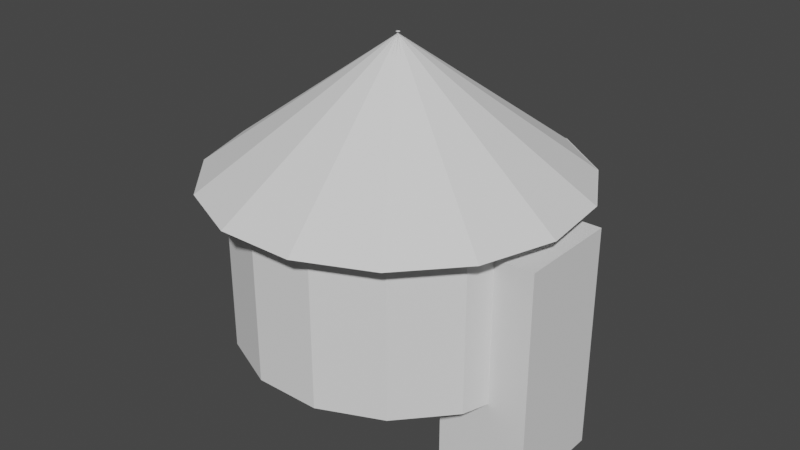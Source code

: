 # Source: kabeer_gupta_exp6_1_.blend  (saved by Blender 2.83.19; exported with 4.5.12 LTS)
import bpy
from mathutils import Matrix  # noqa: F401  (used for matrix-valued properties, if any)

bpy.ops.wm.read_factory_settings(use_empty=True)
scene = bpy.context.scene
scene.name = 'Scene'

# ---- collections
col_collection = bpy.data.collections.new('Collection'); scene.collection.children.link(col_collection)

# ---- world
world_world = bpy.data.worlds.new('World'); scene.world = world_world
world_world.use_nodes = True; world_world.node_tree.nodes.clear()
_N = world_world.node_tree.nodes; _L = world_world.node_tree.links
n0 = _N.new('ShaderNodeOutputWorld'); n0.name = 'World Output'; n0.location = (300, 300)
n1 = _N.new('ShaderNodeBackground'); n1.name = 'Background'; n1.location = (10, 300)
n1.inputs[0].default_value = (0.05088, 0.05088, 0.05088, 1.0)
_L.new(n1.outputs[0], n0.inputs[0])
n0.is_active_output = True
world_world.color = (0.05088, 0.05088, 0.05088)
world_world.use_sun_shadow = False
world_world.sun_shadow_jitter_overblur = 0.0

# ---- meshes
me_cylinder = bpy.data.meshes.new('Cylinder')
me_cylinder.from_pydata([(0.0, 2.0, -1.0), (0.0, 2.0, 1.0), (0.8135, 1.827, -1.0), (0.8135, 1.827, 1.0), (1.486, 1.338, -1.0), (1.486, 1.338, 1.0), (1.902, 0.618, -1.0), (1.902, 0.618, 1.0), (1.989, -0.2091, -1.0), (1.989, -0.2091, 1.0), (1.732, -1.0, -1.0), (1.732, -1.0, 1.0), (1.176, -1.618, -1.0), (1.176, -1.618, 1.0), (0.4158, -1.956, -1.0), (0.4158, -1.956, 1.0), (-0.4158, -1.956, -1.0), (-0.4158, -1.956, 1.0), (-1.176, -1.618, -1.0), (-1.176, -1.618, 1.0), (-1.732, -1.0, -1.0), (-1.732, -1.0, 1.0), (-1.989, -0.2091, -1.0), (-1.989, -0.2091, 1.0), (-1.902, 0.618, -1.0), (-1.902, 0.618, 1.0), (-1.486, 1.338, -1.0), (-1.486, 1.338, 1.0), (-0.8135, 1.827, -1.0), (-0.8135, 1.827, 1.0), (0.0, 2.0, 0.0), (0.8135, 1.827, 0.0), (1.486, 1.338, 0.0), (1.902, 0.618, 0.0), (1.989, -0.2091, 0.0), (1.732, -1.0, 0.0), (1.176, -1.618, 0.0), (0.4158, -1.956, 0.0), (-0.4158, -1.956, 0.0), (-1.176, -1.618, 0.0), (-1.732, -1.0, 0.0), (-1.989, -0.2091, 0.0), (-1.902, 0.618, 0.0), (-1.486, 1.338, 0.0), (-0.8135, 1.827, 0.0), (0.0, 2.0, 0.5), (0.8135, 1.827, 0.5), (1.486, 1.338, 0.5), (1.902, 0.618, 0.5), (1.989, -0.2091, 0.5), (1.732, -1.0, 0.5), (1.176, -1.618, 0.5), (0.4158, -1.956, 0.5), (-0.4158, -1.956, 0.5), (-1.176, -1.618, 0.5), (-1.732, -1.0, 0.5), (-1.989, -0.2091, 0.5), (-1.902, 0.618, 0.5), (-1.486, 1.338, 0.5), (-0.8135, 1.827, 0.5), (1.861, -0.6045, -1.0), (1.861, -0.6045, 1.0), (1.861, -0.6045, 0.0), (1.861, -0.6045, 0.5), (0.0, 2.0, 0.75), (0.8135, 1.827, 0.75), (1.486, 1.338, 0.75), (1.902, 0.618, 0.75), (1.989, -0.2091, 0.75), (1.732, -1.0, 0.75), (1.176, -1.618, 0.75), (0.4158, -1.956, 0.75), (-0.4158, -1.956, 0.75), (-1.176, -1.618, 0.75), (-1.732, -1.0, 0.75), (-1.989, -0.2091, 0.75), (-1.902, 0.618, 0.75), (-1.486, 1.338, 0.75), (-0.8135, 1.827, 0.75), (1.861, -0.6045, 0.75), (0.8135, 1.827, 0.25), (1.486, 1.338, 0.25), (1.902, 0.618, 0.25), (1.989, -0.2091, 0.25), (1.732, -1.0, 0.25), (1.176, -1.618, 0.25), (0.4158, -1.956, 0.25), (-0.4158, -1.956, 0.25), (-1.176, -1.618, 0.25), (-1.732, -1.0, 0.25), (-1.989, -0.2091, 0.25), (-1.902, 0.618, 0.25), (-1.486, 1.338, 0.25), (-0.8135, 1.827, 0.25), (0.0, 2.0, 0.25), (1.861, -0.6045, 0.25), (0.8135, 1.827, -0.5), (1.486, 1.338, -0.5), (1.902, 0.618, -0.5), (1.989, -0.2091, -0.5), (1.732, -1.0, -0.5), (1.176, -1.618, -0.5), (0.4158, -1.956, -0.5), (-0.4158, -1.956, -0.5), (-1.176, -1.618, -0.5), (-1.732, -1.0, -0.5), (-1.989, -0.2091, -0.5), (-1.902, 0.618, -0.5), (-1.486, 1.338, -0.5), (-0.8135, 1.827, -0.5), (0.0, 2.0, -0.5), (1.861, -0.6045, -0.5), (0.8135, 1.827, -0.75), (1.486, 1.338, -0.75), (1.902, 0.618, -0.75), (1.989, -0.2091, -0.75), (1.732, -1.0, -0.75), (1.176, -1.618, -0.75), (0.4158, -1.956, -0.75), (-0.4158, -1.956, -0.75), (-1.176, -1.618, -0.75), (-1.732, -1.0, -0.75), (-1.989, -0.2091, -0.75), (-1.902, 0.618, -0.75), (-1.486, 1.338, -0.75), (-0.8135, 1.827, -0.75), (1.861, -0.6045, -0.75), (0.0, 2.0, -0.75), (0.0, 2.0, -0.25), (0.8135, 1.827, -0.25), (1.486, 1.338, -0.25), (1.902, 0.618, -0.25), (1.989, -0.2091, -0.25), (1.732, -1.0, -0.25), (1.176, -1.618, -0.25), (0.4158, -1.956, -0.25), (-0.4158, -1.956, -0.25), (-1.176, -1.618, -0.25), (-1.732, -1.0, -0.25), (-1.989, -0.2091, -0.25), (-1.902, 0.618, -0.25), (-1.486, 1.338, -0.25), (-0.8135, 1.827, -0.25), (1.861, -0.6045, -0.25), (1.925, -0.4068, -1.0), (1.925, -0.4068, 1.0), (1.925, -0.4068, 0.0), (1.925, -0.4068, 0.5), (1.925, -0.4068, 0.75), (1.925, -0.4068, 0.25), (1.925, -0.4068, -0.5), (1.925, -0.4068, -0.75), (1.925, -0.4068, -0.25)], [], [(64, 1, 3, 65), (65, 3, 5, 66), (66, 5, 7, 67), (67, 7, 9, 68), (79, 61, 11, 69), (69, 11, 13, 70), (70, 13, 15, 71), (71, 15, 17, 72), (72, 17, 19, 73), (73, 19, 21, 74), (74, 21, 23, 75), (75, 23, 25, 76), (76, 25, 27, 77), (77, 27, 29, 78), (78, 29, 1, 64), (142, 44, 30, 128), (141, 43, 44, 142), (140, 42, 43, 141), (139, 41, 42, 140), (138, 40, 41, 139), (137, 39, 40, 138), (136, 38, 39, 137), (135, 37, 38, 136), (134, 36, 37, 135), (133, 35, 36, 134), (143, 62, 35, 133), (131, 33, 34, 132), (130, 32, 33, 131), (129, 31, 32, 130), (128, 30, 31, 129), (93, 59, 45, 94), (92, 58, 59, 93), (91, 57, 58, 92), (90, 56, 57, 91), (89, 55, 56, 90), (88, 54, 55, 89), (87, 53, 54, 88), (86, 52, 53, 87), (85, 51, 52, 86), (84, 50, 51, 85), (95, 63, 50, 84), (82, 48, 49, 83), (81, 47, 48, 82), (80, 46, 47, 81), (94, 45, 46, 80), (149, 147, 63, 95), (152, 146, 62, 143), (148, 145, 61, 79), (147, 148, 79, 63), (59, 78, 64, 45), (58, 77, 78, 59), (57, 76, 77, 58), (56, 75, 76, 57), (55, 74, 75, 56), (54, 73, 74, 55), (53, 72, 73, 54), (52, 71, 72, 53), (51, 70, 71, 52), (50, 69, 70, 51), (63, 79, 69, 50), (48, 67, 68, 49), (47, 66, 67, 48), (46, 65, 66, 47), (45, 64, 65, 46), (146, 149, 95, 62), (30, 94, 80, 31), (31, 80, 81, 32), (32, 81, 82, 33), (33, 82, 83, 34), (62, 95, 84, 35), (35, 84, 85, 36), (36, 85, 86, 37), (37, 86, 87, 38), (38, 87, 88, 39), (39, 88, 89, 40), (40, 89, 90, 41), (41, 90, 91, 42), (42, 91, 92, 43), (43, 92, 93, 44), (44, 93, 94, 30), (151, 150, 111, 126), (127, 110, 96, 112), (112, 96, 97, 113), (113, 97, 98, 114), (114, 98, 99, 115), (126, 111, 100, 116), (116, 100, 101, 117), (117, 101, 102, 118), (118, 102, 103, 119), (119, 103, 104, 120), (120, 104, 105, 121), (121, 105, 106, 122), (122, 106, 107, 123), (123, 107, 108, 124), (124, 108, 109, 125), (125, 109, 110, 127), (28, 125, 127, 0), (26, 124, 125, 28), (24, 123, 124, 26), (22, 122, 123, 24), (20, 121, 122, 22), (18, 120, 121, 20), (16, 119, 120, 18), (14, 118, 119, 16), (12, 117, 118, 14), (10, 116, 117, 12), (60, 126, 116, 10), (6, 114, 115, 8), (4, 113, 114, 6), (2, 112, 113, 4), (0, 127, 112, 2), (144, 151, 126, 60), (150, 152, 143, 111), (110, 128, 129, 96), (96, 129, 130, 97), (97, 130, 131, 98), (98, 131, 132, 99), (111, 143, 133, 100), (100, 133, 134, 101), (101, 134, 135, 102), (102, 135, 136, 103), (103, 136, 137, 104), (104, 137, 138, 105), (105, 138, 139, 106), (106, 139, 140, 107), (107, 140, 141, 108), (108, 141, 142, 109), (109, 142, 128, 110), (99, 132, 152, 150), (8, 115, 151, 144), (115, 99, 150, 151), (34, 83, 149, 146), (49, 68, 148, 147), (68, 9, 145, 148), (132, 34, 146, 152), (83, 49, 147, 149)])
_uv = me_cylinder.uv_layers.new(name='UVMap')
_uv.uv.foreach_set('vector', [1.0, 0.875, 1.0, 1.0, 0.9333, 1.0, 0.9333, 0.875, 0.9333, 0.875, 0.9333, 1.0, 0.8667, 1.0, 0.8667, 0.875, 0.8667, 0.875, 0.8667, 1.0, 0.8, 1.0, 0.8, 0.875, 0.8, 0.875, 0.8, 1.0, 0.7333, 1.0, 0.7333, 0.875, 0.7, 0.875, 0.7, 1.0, 0.6667, 1.0, 0.6667, 0.875, 0.6667, 0.875, 0.6667, 1.0, 0.6, 1.0, 0.6, 0.875, 0.6, 0.875, 0.6, 1.0, 0.5333, 1.0, 0.5333, 0.875, 0.5333, 0.875, 0.5333, 1.0, 0.4667, 1.0, 0.4667, 0.875, 0.4667, 0.875, 0.4667, 1.0, 0.4, 1.0, 0.4, 0.875, 0.4, 0.875, 0.4, 1.0, 0.3333, 1.0, 0.3333, 0.875, 0.3333, 0.875, 0.3333, 1.0, 0.2667, 1.0, 0.2667, 0.875, 0.2667, 0.875, 0.2667, 1.0, 0.2, 1.0, 0.2, 0.875, 0.2, 0.875, 0.2, 1.0, 0.1333, 1.0, 0.1333, 0.875, 0.1333, 0.875, 0.1333, 1.0, 0.06667, 1.0, 0.06667, 0.875, 0.06667, 0.875, 0.06667, 1.0, 4.47e-08, 1.0, 4.47e-08, 0.875, 0.06667, 0.375, 0.06667, 0.5, 4.47e-08, 0.5, 4.47e-08, 0.375, 0.1333, 0.375, 0.1333, 0.5, 0.06667, 0.5, 0.06667, 0.375, 0.2, 0.375, 0.2, 0.5, 0.1333, 0.5, 0.1333, 0.375, 0.2667, 0.375, 0.2667, 0.5, 0.2, 0.5, 0.2, 0.375, 0.3333, 0.375, 0.3333, 0.5, 0.2667, 0.5, 0.2667, 0.375, 0.4, 0.375, 0.4, 0.5, 0.3333, 0.5, 0.3333, 0.375, 0.4667, 0.375, 0.4667, 0.5, 0.4, 0.5, 0.4, 0.375, 0.5333, 0.375, 0.5333, 0.5, 0.4667, 0.5, 0.4667, 0.375, 0.6, 0.375, 0.6, 0.5, 0.5333, 0.5, 0.5333, 0.375, 0.6667, 0.375, 0.6667, 0.5, 0.6, 0.5, 0.6, 0.375, 0.7, 0.375, 0.7, 0.5, 0.6667, 0.5, 0.6667, 0.375, 0.8, 0.375, 0.8, 0.5, 0.7333, 0.5, 0.7333, 0.375, 0.8667, 0.375, 0.8667, 0.5, 0.8, 0.5, 0.8, 0.375, 0.9333, 0.375, 0.9333, 0.5, 0.8667, 0.5, 0.8667, 0.375, 1.0, 0.375, 1.0, 0.5, 0.9333, 0.5, 0.9333, 0.375, 0.06667, 0.625, 0.06667, 0.75, 4.47e-08, 0.75, 4.47e-08, 0.625, 0.1333, 0.625, 0.1333, 0.75, 0.06667, 0.75, 0.06667, 0.625, 0.2, 0.625, 0.2, 0.75, 0.1333, 0.75, 0.1333, 0.625, 0.2667, 0.625, 0.2667, 0.75, 0.2, 0.75, 0.2, 0.625, 0.3333, 0.625, 0.3333, 0.75, 0.2667, 0.75, 0.2667, 0.625, 0.4, 0.625, 0.4, 0.75, 0.3333, 0.75, 0.3333, 0.625, 0.4667, 0.625, 0.4667, 0.75, 0.4, 0.75, 0.4, 0.625, 0.5333, 0.625, 0.5333, 0.75, 0.4667, 0.75, 0.4667, 0.625, 0.6, 0.625, 0.6, 0.75, 0.5333, 0.75, 0.5333, 0.625, 0.6667, 0.625, 0.6667, 0.75, 0.6, 0.75, 0.6, 0.625, 0.7, 0.625, 0.7, 0.75, 0.6667, 0.75, 0.6667, 0.625, 0.8, 0.625, 0.8, 0.75, 0.7333, 0.75, 0.7333, 0.625, 0.8667, 0.625, 0.8667, 0.75, 0.8, 0.75, 0.8, 0.625, 0.9333, 0.625, 0.9333, 0.75, 0.8667, 0.75, 0.8667, 0.625, 1.0, 0.625, 1.0, 0.75, 0.9333, 0.75, 0.9333, 0.625, 0.7167, 0.625, 0.7167, 0.75, 0.7, 0.75, 0.7, 0.625, 0.7167, 0.375, 0.7167, 0.5, 0.7, 0.5, 0.7, 0.375, 0.7167, 0.875, 0.7167, 1.0, 0.7, 1.0, 0.7, 0.875, 0.7167, 0.75, 0.7167, 0.875, 0.7, 0.875, 0.7, 0.75, 0.06667, 0.75, 0.06667, 0.875, 4.47e-08, 0.875, 4.47e-08, 0.75, 0.1333, 0.75, 0.1333, 0.875, 0.06667, 0.875, 0.06667, 0.75, 0.2, 0.75, 0.2, 0.875, 0.1333, 0.875, 0.1333, 0.75, 0.2667, 0.75, 0.2667, 0.875, 0.2, 0.875, 0.2, 0.75, 0.3333, 0.75, 0.3333, 0.875, 0.2667, 0.875, 0.2667, 0.75, 0.4, 0.75, 0.4, 0.875, 0.3333, 0.875, 0.3333, 0.75, 0.4667, 0.75, 0.4667, 0.875, 0.4, 0.875, 0.4, 0.75, 0.5333, 0.75, 0.5333, 0.875, 0.4667, 0.875, 0.4667, 0.75, 0.6, 0.75, 0.6, 0.875, 0.5333, 0.875, 0.5333, 0.75, 0.6667, 0.75, 0.6667, 0.875, 0.6, 0.875, 0.6, 0.75, 0.7, 0.75, 0.7, 0.875, 0.6667, 0.875, 0.6667, 0.75, 0.8, 0.75, 0.8, 0.875, 0.7333, 0.875, 0.7333, 0.75, 0.8667, 0.75, 0.8667, 0.875, 0.8, 0.875, 0.8, 0.75, 0.9333, 0.75, 0.9333, 0.875, 0.8667, 0.875, 0.8667, 0.75, 1.0, 0.75, 1.0, 0.875, 0.9333, 0.875, 0.9333, 0.75, 0.7167, 0.5, 0.7167, 0.625, 0.7, 0.625, 0.7, 0.5, 1.0, 0.5, 1.0, 0.625, 0.9333, 0.625, 0.9333, 0.5, 0.9333, 0.5, 0.9333, 0.625, 0.8667, 0.625, 0.8667, 0.5, 0.8667, 0.5, 0.8667, 0.625, 0.8, 0.625, 0.8, 0.5, 0.8, 0.5, 0.8, 0.625, 0.7333, 0.625, 0.7333, 0.5, 0.7, 0.5, 0.7, 0.625, 0.6667, 0.625, 0.6667, 0.5, 0.6667, 0.5, 0.6667, 0.625, 0.6, 0.625, 0.6, 0.5, 0.6, 0.5, 0.6, 0.625, 0.5333, 0.625, 0.5333, 0.5, 0.5333, 0.5, 0.5333, 0.625, 0.4667, 0.625, 0.4667, 0.5, 0.4667, 0.5, 0.4667, 0.625, 0.4, 0.625, 0.4, 0.5, 0.4, 0.5, 0.4, 0.625, 0.3333, 0.625, 0.3333, 0.5, 0.3333, 0.5, 0.3333, 0.625, 0.2667, 0.625, 0.2667, 0.5, 0.2667, 0.5, 0.2667, 0.625, 0.2, 0.625, 0.2, 0.5, 0.2, 0.5, 0.2, 0.625, 0.1333, 0.625, 0.1333, 0.5, 0.1333, 0.5, 0.1333, 0.625, 0.06667, 0.625, 0.06667, 0.5, 0.06667, 0.5, 0.06667, 0.625, 4.47e-08, 0.625, 4.47e-08, 0.5, 0.7167, 0.125, 0.7167, 0.25, 0.7, 0.25, 0.7, 0.125, 1.0, 0.125, 1.0, 0.25, 0.9333, 0.25, 0.9333, 0.125, 0.9333, 0.125, 0.9333, 0.25, 0.8667, 0.25, 0.8667, 0.125, 0.8667, 0.125, 0.8667, 0.25, 0.8, 0.25, 0.8, 0.125, 0.8, 0.125, 0.8, 0.25, 0.7333, 0.25, 0.7333, 0.125, 0.7, 0.125, 0.7, 0.25, 0.6667, 0.25, 0.6667, 0.125, 0.6667, 0.125, 0.6667, 0.25, 0.6, 0.25, 0.6, 0.125, 0.6, 0.125, 0.6, 0.25, 0.5333, 0.25, 0.5333, 0.125, 0.5333, 0.125, 0.5333, 0.25, 0.4667, 0.25, 0.4667, 0.125, 0.4667, 0.125, 0.4667, 0.25, 0.4, 0.25, 0.4, 0.125, 0.4, 0.125, 0.4, 0.25, 0.3333, 0.25, 0.3333, 0.125, 0.3333, 0.125, 0.3333, 0.25, 0.2667, 0.25, 0.2667, 0.125, 0.2667, 0.125, 0.2667, 0.25, 0.2, 0.25, 0.2, 0.125, 0.2, 0.125, 0.2, 0.25, 0.1333, 0.25, 0.1333, 0.125, 0.1333, 0.125, 0.1333, 0.25, 0.06667, 0.25, 0.06667, 0.125, 0.06667, 0.125, 0.06667, 0.25, 4.47e-08, 0.25, 4.47e-08, 0.125, 0.06667, 0.0, 0.06667, 0.125, 4.47e-08, 0.125, 4.47e-08, 0.0, 0.1333, 0.0, 0.1333, 0.125, 0.06667, 0.125, 0.06667, 0.0, 0.2, 0.0, 0.2, 0.125, 0.1333, 0.125, 0.1333, 0.0, 0.2667, 0.0, 0.2667, 0.125, 0.2, 0.125, 0.2, 0.0, 0.3333, 0.0, 0.3333, 0.125, 0.2667, 0.125, 0.2667, 0.0, 0.4, 0.0, 0.4, 0.125, 0.3333, 0.125, 0.3333, 0.0, 0.4667, 0.0, 0.4667, 0.125, 0.4, 0.125, 0.4, 0.0, 0.5333, 0.0, 0.5333, 0.125, 0.4667, 0.125, 0.4667, 0.0, 0.6, 0.0, 0.6, 0.125, 0.5333, 0.125, 0.5333, 0.0, 0.6667, 0.0, 0.6667, 0.125, 0.6, 0.125, 0.6, 0.0, 0.7, 0.0, 0.7, 0.125, 0.6667, 0.125, 0.6667, 0.0, 0.8, 0.0, 0.8, 0.125, 0.7333, 0.125, 0.7333, 0.0, 0.8667, 0.0, 0.8667, 0.125, 0.8, 0.125, 0.8, 0.0, 0.9333, 0.0, 0.9333, 0.125, 0.8667, 0.125, 0.8667, 0.0, 1.0, 0.0, 1.0, 0.125, 0.9333, 0.125, 0.9333, 0.0, 0.7167, 0.0, 0.7167, 0.125, 0.7, 0.125, 0.7, 0.0, 0.7167, 0.25, 0.7167, 0.375, 0.7, 0.375, 0.7, 0.25, 1.0, 0.25, 1.0, 0.375, 0.9333, 0.375, 0.9333, 0.25, 0.9333, 0.25, 0.9333, 0.375, 0.8667, 0.375, 0.8667, 0.25, 0.8667, 0.25, 0.8667, 0.375, 0.8, 0.375, 0.8, 0.25, 0.8, 0.25, 0.8, 0.375, 0.7333, 0.375, 0.7333, 0.25, 0.7, 0.25, 0.7, 0.375, 0.6667, 0.375, 0.6667, 0.25, 0.6667, 0.25, 0.6667, 0.375, 0.6, 0.375, 0.6, 0.25, 0.6, 0.25, 0.6, 0.375, 0.5333, 0.375, 0.5333, 0.25, 0.5333, 0.25, 0.5333, 0.375, 0.4667, 0.375, 0.4667, 0.25, 0.4667, 0.25, 0.4667, 0.375, 0.4, 0.375, 0.4, 0.25, 0.4, 0.25, 0.4, 0.375, 0.3333, 0.375, 0.3333, 0.25, 0.3333, 0.25, 0.3333, 0.375, 0.2667, 0.375, 0.2667, 0.25, 0.2667, 0.25, 0.2667, 0.375, 0.2, 0.375, 0.2, 0.25, 0.2, 0.25, 0.2, 0.375, 0.1333, 0.375, 0.1333, 0.25, 0.1333, 0.25, 0.1333, 0.375, 0.06667, 0.375, 0.06667, 0.25, 0.06667, 0.25, 0.06667, 0.375, 4.47e-08, 0.375, 4.47e-08, 0.25, 0.7333, 0.25, 0.7333, 0.375, 0.7167, 0.375, 0.7167, 0.25, 0.7333, 0.0, 0.7333, 0.125, 0.7167, 0.125, 0.7167, 0.0, 0.7333, 0.125, 0.7333, 0.25, 0.7167, 0.25, 0.7167, 0.125, 0.7333, 0.5, 0.7333, 0.625, 0.7167, 0.625, 0.7167, 0.5, 0.7333, 0.75, 0.7333, 0.875, 0.7167, 0.875, 0.7167, 0.75, 0.7333, 0.875, 0.7333, 1.0, 0.7167, 1.0, 0.7167, 0.875, 0.7333, 0.375, 0.7333, 0.5, 0.7167, 0.5, 0.7167, 0.375, 0.7333, 0.625, 0.7333, 0.75, 0.7167, 0.75, 0.7167, 0.625])
me_cylinder.use_remesh_fix_poles = True
me_cylinder.use_remesh_preserve_attributes = False
me_cylinder.use_mirror_vertex_groups = False
me_cylinder.update()
me_cube_001 = bpy.data.meshes.new('Cube.001')
me_cube_001.from_pydata([(-1.0, -1.0, -1.0), (-1.0, -1.0, 1.0), (-1.0, 1.0, -1.0), (-1.0, 1.0, 1.0), (1.0, -1.0, -1.0), (1.0, -1.0, 1.0), (1.0, 1.0, -1.0), (1.0, 1.0, 1.0)], [], [(0, 1, 3, 2), (2, 3, 7, 6), (6, 7, 5, 4), (4, 5, 1, 0), (2, 6, 4, 0), (7, 3, 1, 5)])
_uv = me_cube_001.uv_layers.new(name='UVMap')
_uv.uv.foreach_set('vector', [0.375, 0.0, 0.625, 0.0, 0.625, 0.25, 0.375, 0.25, 0.375, 0.25, 0.625, 0.25, 0.625, 0.5, 0.375, 0.5, 0.375, 0.5, 0.625, 0.5, 0.625, 0.75, 0.375, 0.75, 0.375, 0.75, 0.625, 0.75, 0.625, 1.0, 0.375, 1.0, 0.125, 0.5, 0.375, 0.5, 0.375, 0.75, 0.125, 0.75, 0.625, 0.5, 0.875, 0.5, 0.875, 0.75, 0.625, 0.75])
me_cube_001.use_remesh_fix_poles = True
me_cube_001.use_remesh_preserve_attributes = False
me_cube_001.use_mirror_vertex_groups = False
me_cube_001.update()
me_circle = bpy.data.meshes.new('Circle')
me_circle.from_pydata([(0.0, 1.0, 0.0), (-0.4067, 0.9135, 0.0), (-0.7431, 0.6691, 0.0), (-0.9511, 0.309, 0.0), (-0.9945, -0.1045, 0.0), (-0.866, -0.5, 0.0), (-0.5878, -0.809, 0.0), (-0.2079, -0.9781, 0.0), (0.2079, -0.9781, 0.0), (0.5878, -0.809, 0.0), (0.866, -0.5, 0.0), (0.9945, -0.1045, 0.0), (0.9511, 0.309, 0.0), (0.7431, 0.6691, 0.0), (0.4067, 0.9135, 0.0), (0.0, 0.9957, 0.0), (-0.4067, 0.9092, 0.0), (-0.7431, 0.6648, 0.0), (-0.9511, 0.3047, 0.0), (-0.9945, -0.1089, 0.0), (-0.866, -0.5043, 0.0), (-0.5878, -0.8134, 0.0), (-0.2079, -0.9825, 0.0), (0.2079, -0.9825, 0.0), (0.5878, -0.8134, 0.0), (0.866, -0.5043, 0.0), (0.9945, -0.1089, 0.0), (0.9511, 0.3047, 0.0), (0.7431, 0.6648, 0.0), (0.4067, 0.9092, 0.0), (0.004281, -0.01498, 0.7278), (0.008607, -0.01407, 0.7278), (0.01218, -0.01147, 0.7278), (0.0144, -0.007636, 0.7278), (0.01486, -0.003238, 0.7278), (0.01349, 0.0009677, 0.7278), (0.01053, 0.004254, 0.7278), (0.006493, 0.006053, 0.7278), (0.00207, 0.006053, 0.7278), (-0.00197, 0.004254, 0.7278), (-0.004929, 0.0009676, 0.7278), (-0.006295, -0.003238, 0.7278), (-0.005833, -0.007636, 0.7278), (-0.003622, -0.01147, 0.7278), (-4.42e-05, -0.01407, 0.7278), (0.3698, 0.3267, 0.3639), (0.2033, 0.4476, 0.3639), (-0.2886, -0.4046, 0.3639), (-0.1007, -0.4882, 0.3639), (0.002141, 0.4903, 0.3639), (0.105, -0.4882, 0.3639), (-0.1991, 0.4476, 0.3639), (0.2929, -0.4046, 0.3639), (-0.3655, 0.3267, 0.3639), (0.4305, -0.2517, 0.3639), (-0.4683, 0.1485, 0.3639), (0.4941, -0.05606, 0.3639), (-0.4898, -0.05606, 0.3639), (0.4726, 0.1485, 0.3639), (-0.4263, -0.2517, 0.3639), (0.1831, 0.1576, 0.5459), (-0.139, -0.2002, 0.5459), (0.1017, 0.2168, 0.5459), (-0.04711, -0.2411, 0.5459), (0.003211, 0.2377, 0.5459), (0.05353, -0.2411, 0.5459), (-0.09523, 0.2167, 0.5459), (0.1455, -0.2002, 0.5459), (-0.1766, 0.1576, 0.5459), (0.2128, -0.1254, 0.5459), (-0.227, 0.07044, 0.5459), (0.2439, -0.02965, 0.5459), (-0.2375, -0.02965, 0.5459), (0.2334, 0.07044, 0.5459), (-0.2064, -0.1254, 0.5459), (0.305, 0.6784, 0.182), (-0.1543, -0.7354, 0.182), (0.00107, 0.743, 0.182), (0.1565, -0.7354, 0.182), (-0.3029, 0.6784, 0.182), (0.4403, -0.609, 0.182), (-0.5543, 0.4957, 0.182), (0.6483, -0.378, 0.182), (-0.7097, 0.2266, 0.182), (0.7443, -0.08247, 0.182), (-0.7422, -0.08247, 0.182), (0.7118, 0.2266, 0.182), (-0.6461, -0.378, 0.182), (0.5565, 0.4957, 0.182), (-0.4382, -0.609, 0.182), (0.3559, 0.7938, 0.09098), (-0.1811, -0.8589, 0.09098), (0.0005352, 0.8693, 0.09098), (0.1822, -0.8589, 0.09098), (-0.3548, 0.7938, 0.09098), (0.5141, -0.7112, 0.09098), (-0.6487, 0.5803, 0.09098), (0.7572, -0.4412, 0.09098), (-0.8304, 0.2656, 0.09098), (0.8694, -0.09567, 0.09098), (-0.8683, -0.09567, 0.09098), (0.8314, 0.2656, 0.09098), (-0.7561, -0.4412, 0.09098), (0.6498, 0.5803, 0.09098), (-0.513, -0.7112, 0.09098), (0.3813, 0.8515, 0.04549), (-0.1945, -0.9207, 0.04549), (0.0002676, 0.9325, 0.04549), (0.195, -0.9207, 0.04549), (-0.3808, 0.8515, 0.04549), (0.5509, -0.7623, 0.04549), (-0.6959, 0.6225, 0.04549), (0.8116, -0.4728, 0.04549), (-0.8907, 0.2851, 0.04549), (0.932, -0.1023, 0.04549), (-0.9314, -0.1023, 0.04549), (0.8913, 0.2851, 0.04549), (-0.8111, -0.4728, 0.04549), (0.6965, 0.6225, 0.04549), (-0.5504, -0.7623, 0.04549), (0.4631, 0.4112, 0.2729), (-0.3634, -0.5068, 0.2729), (0.2542, 0.563, 0.2729), (-0.1275, -0.6118, 0.2729), (0.001606, 0.6167, 0.2729), (0.1307, -0.6118, 0.2729), (-0.251, 0.563, 0.2729), (0.3666, -0.5068, 0.2729), (-0.4599, 0.4112, 0.2729), (0.5394, -0.3149, 0.2729), (-0.589, 0.1876, 0.2729), (0.6192, -0.06926, 0.2729), (-0.616, -0.06926, 0.2729), (0.5922, 0.1876, 0.2729), (-0.5362, -0.3149, 0.2729), (0.4164, 0.3689, 0.3184), (-0.326, -0.4557, 0.3184), (0.2288, 0.5053, 0.3184), (-0.1141, -0.55, 0.3184), (0.001873, 0.5535, 0.3184), (0.1179, -0.55, 0.3184), (-0.225, 0.5053, 0.3184), (0.3298, -0.4557, 0.3184), (-0.4127, 0.3689, 0.3184), (0.485, -0.2833, 0.3184), (-0.5287, 0.168, 0.3184), (0.5567, -0.06266, 0.3184), (-0.5529, -0.06266, 0.3184), (0.5324, 0.168, 0.3184), (-0.4812, -0.2833, 0.3184), (0.1525, 0.3322, 0.4549), (-0.07391, -0.3647, 0.4549), (0.002676, 0.364, 0.4549), (0.07926, -0.3647, 0.4549), (-0.1471, 0.3322, 0.4549), (0.2192, -0.3024, 0.4549), (-0.2711, 0.2421, 0.4549), (0.3217, -0.1885, 0.4549), (-0.3476, 0.1095, 0.4549), (0.369, -0.04285, 0.4549), (-0.3637, -0.04285, 0.4549), (0.353, 0.1095, 0.4549), (-0.3163, -0.1885, 0.4549), (0.2764, 0.2421, 0.4549), (-0.2138, -0.3024, 0.4549), (0.1779, 0.3899, 0.4094), (-0.08731, -0.4264, 0.4094), (0.002408, 0.4272, 0.4094), (0.09213, -0.4264, 0.4094), (-0.1731, 0.3899, 0.4094), (0.256, -0.3535, 0.4094), (-0.3183, 0.2844, 0.4094), (0.3761, -0.2201, 0.4094), (-0.408, 0.129, 0.4094), (0.4316, -0.04946, 0.4094), (-0.4267, -0.04946, 0.4094), (0.4128, 0.129, 0.4094), (-0.3713, -0.2201, 0.4094), (0.3231, 0.2844, 0.4094), (-0.2512, -0.3535, 0.4094), (0.2297, 0.1999, 0.5004), (-0.1764, -0.2513, 0.5004), (0.1271, 0.2745, 0.5004), (-0.06051, -0.3029, 0.5004), (0.002943, 0.3008, 0.5004), (0.0664, -0.3029, 0.5004), (-0.1212, 0.2745, 0.5004), (0.1823, -0.2513, 0.5004), (-0.2239, 0.1999, 0.5004), (0.2672, -0.1569, 0.5004), (-0.2873, 0.08996, 0.5004), (0.3065, -0.03625, 0.5004), (-0.3006, -0.03625, 0.5004), (0.2932, 0.08996, 0.5004), (-0.2614, -0.1569, 0.5004), (0.6031, 0.538, 0.1365), (-0.4756, -0.6601, 0.1365), (0.3305, 0.7361, 0.1365), (-0.1677, -0.7971, 0.1365), (0.0008028, 0.8062, 0.1365), (0.1693, -0.7971, 0.1365), (-0.3289, 0.7361, 0.1365), (0.4772, -0.6601, 0.1365), (-0.6015, 0.538, 0.1365), (0.7027, -0.4096, 0.1365), (-0.77, 0.2461, 0.1365), (0.8069, -0.08907, 0.1365), (-0.8053, -0.08907, 0.1365), (0.7716, 0.2461, 0.1365), (-0.7011, -0.4096, 0.1365), (0.2796, 0.6207, 0.2275), (-0.1409, -0.6736, 0.2275), (0.001338, 0.6798, 0.2275), (0.1436, -0.6736, 0.2275), (-0.2769, 0.6207, 0.2275), (0.4035, -0.5579, 0.2275), (-0.5071, 0.4535, 0.2275), (0.5939, -0.3464, 0.2275), (-0.6494, 0.2071, 0.2275), (0.6818, -0.07587, 0.2275), (-0.6791, -0.07587, 0.2275), (0.652, 0.2071, 0.2275), (-0.5912, -0.3464, 0.2275), (0.5098, 0.4535, 0.2275), (-0.4008, -0.5579, 0.2275), (0.08972, 0.07306, 0.6369), (-0.06426, -0.09795, 0.6369), (0.0508, 0.1013, 0.6369), (-0.02031, -0.1175, 0.6369), (0.003746, 0.1113, 0.6369), (0.0278, -0.1175, 0.6369), (-0.04331, 0.1013, 0.6369), (0.07175, -0.09795, 0.6369), (-0.08223, 0.07306, 0.6369), (0.1039, -0.0622, 0.6369), (-0.1063, 0.0314, 0.6369), (0.1188, -0.01644, 0.6369), (-0.1113, -0.01644, 0.6369), (0.1138, 0.0314, 0.6369), (-0.09645, -0.0622, 0.6369), (0.9728, 0.1022, 0.0), (0.9728, 0.09789, 0.0), (-0.006064, -0.005437, 0.7278), (0.4834, 0.04623, 0.3639), (0.2386, 0.0204, 0.5459), (0.7281, 0.07206, 0.182), (0.8504, 0.08498, 0.09098), (0.9116, 0.09144, 0.04549), (0.6057, 0.05915, 0.2729), (0.5445, 0.05269, 0.3184), (0.361, 0.03331, 0.4549), (0.4222, 0.03977, 0.4094), (0.2998, 0.02685, 0.5004), (0.7893, 0.07852, 0.1365), (0.6669, 0.0656, 0.2275), (0.1163, 0.007479, 0.6369), (0.9303, -0.3023, 0.0), (0.9303, -0.3066, 0.0), (-0.005612, -0.001135, 0.7278), (0.4623, -0.1539, 0.3639), (0.2284, -0.0775, 0.5459), (0.6963, -0.2302, 0.182), (0.8133, -0.2684, 0.09098), (0.8718, -0.2875, 0.04549), (0.5793, -0.1921, 0.2729), (0.5208, -0.173, 0.3184), (0.3453, -0.1157, 0.4549), (0.4038, -0.1348, 0.4094), (0.2869, -0.0966, 0.5004), (0.7548, -0.2493, 0.1365), (0.6378, -0.2112, 0.2275), (0.1114, -0.03932, 0.6369), (0.7269, -0.6545, 0.0), (0.7269, -0.6589, 0.0), (-0.003449, 0.002611, 0.7278), (0.3617, -0.3281, 0.3639), (0.1791, -0.1628, 0.5459), (0.5443, -0.4935, 0.182), (0.6356, -0.5762, 0.09098), (0.6813, -0.6175, 0.04549), (0.453, -0.4108, 0.2729), (0.4074, -0.3695, 0.3184), (0.2704, -0.2454, 0.4549), (0.3161, -0.2868, 0.4094), (0.2248, -0.2041, 0.5004), (0.59, -0.5348, 0.1365), (0.4987, -0.4521, 0.2275), (0.08785, -0.08007, 0.6369), (0.8471, 0.4891, 0.0), (0.8471, 0.4847, 0.0), (-0.004727, -0.009551, 0.7278), (0.4212, 0.2376, 0.3639), (0.2082, 0.114, 0.5459), (0.6341, 0.3612, 0.182), (0.7406, 0.4229, 0.09098), (0.7939, 0.4538, 0.04549), (0.5277, 0.2994, 0.2729), (0.4744, 0.2685, 0.3184), (0.3147, 0.1758, 0.4549), (0.3679, 0.2067, 0.4094), (0.2615, 0.1449, 0.5004), (0.6874, 0.392, 0.1365), (0.5809, 0.3303, 0.2275), (0.1018, 0.05223, 0.6369), (0.5749, 0.7913, 0.0), (0.5749, 0.787, 0.0), (-0.001833, -0.01277, 0.7278), (0.2866, 0.3871, 0.3639), (0.1424, 0.1872, 0.5459), (0.4307, 0.587, 0.182), (0.5028, 0.687, 0.09098), (0.5389, 0.737, 0.04549), (0.3587, 0.4871, 0.2729), (0.3226, 0.4371, 0.3184), (0.2145, 0.2871, 0.4549), (0.2505, 0.3371, 0.4094), (0.1784, 0.2372, 0.5004), (0.4668, 0.637, 0.1365), (0.3947, 0.5371, 0.2275), (0.07026, 0.0872, 0.6369), (0.2034, 0.9568, 0.0), (0.2034, 0.9524, 0.0), (0.002119, -0.01452, 0.7278), (0.1027, 0.4689, 0.3639), (0.05243, 0.2272, 0.5459), (0.1531, 0.7107, 0.182), (0.1782, 0.8316, 0.09098), (0.1908, 0.892, 0.04549), (0.1279, 0.5898, 0.2729), (0.1153, 0.5294, 0.3184), (0.07759, 0.3481, 0.4549), (0.09017, 0.4085, 0.4094), (0.06501, 0.2876, 0.5004), (0.1656, 0.7711, 0.1365), (0.1405, 0.6503, 0.2275), (0.02727, 0.1063, 0.6369), (-0.2034, 0.9568, 0.0), (-0.2034, 0.9524, 0.0), (0.006444, -0.01452, 0.7278), (-0.09846, 0.4689, 0.3639), (-0.04601, 0.2272, 0.5459), (-0.1509, 0.7107, 0.182), (-0.1771, 0.8316, 0.09098), (-0.1903, 0.892, 0.04549), (-0.1247, 0.5898, 0.2729), (-0.1116, 0.5294, 0.3184), (-0.07224, 0.3481, 0.4549), (-0.08535, 0.4085, 0.4094), (-0.05912, 0.2876, 0.5004), (-0.164, 0.7711, 0.1365), (-0.1378, 0.6503, 0.2275), (-0.01978, 0.1063, 0.6369), (-0.5749, 0.7913, 0.0), (-0.5749, 0.787, 0.0), (0.0104, -0.01277, 0.7278), (-0.2823, 0.3871, 0.3639), (-0.1359, 0.1872, 0.5459), (-0.4286, 0.587, 0.182), (-0.5018, 0.687, 0.09098), (-0.5384, 0.737, 0.04549), (-0.3554, 0.4871, 0.2729), (-0.3189, 0.4371, 0.3184), (-0.2091, 0.2871, 0.4549), (-0.2457, 0.3371, 0.4094), (-0.1725, 0.2372, 0.5004), (-0.4652, 0.637, 0.1365), (-0.392, 0.5371, 0.2275), (-0.06277, 0.0872, 0.6369), (-0.8471, 0.4891, 0.0), (-0.8471, 0.4847, 0.0), (0.01329, -0.009551, 0.7278), (-0.4169, 0.2376, 0.3639), (-0.2018, 0.114, 0.5459), (-0.632, 0.3612, 0.182), (-0.7396, 0.4229, 0.09098), (-0.7933, 0.4538, 0.04549), (-0.5245, 0.2994, 0.2729), (-0.4707, 0.2685, 0.3184), (-0.3094, 0.1758, 0.4549), (-0.3631, 0.2067, 0.4094), (-0.2556, 0.1449, 0.5004), (-0.6858, 0.392, 0.1365), (-0.5782, 0.3303, 0.2275), (-0.09426, 0.05223, 0.6369), (-0.9728, 0.1022, 0.0), (-0.9728, 0.09789, 0.0), (0.01463, -0.005437, 0.7278), (-0.4791, 0.04623, 0.3639), (-0.2322, 0.0204, 0.5459), (-0.7259, 0.07206, 0.182), (-0.8494, 0.08498, 0.09098), (-0.9111, 0.09144, 0.04549), (-0.6025, 0.05915, 0.2729), (-0.5408, 0.05269, 0.3184), (-0.3557, 0.03331, 0.4549), (-0.4174, 0.03977, 0.4094), (-0.2939, 0.02685, 0.5004), (-0.7876, 0.07852, 0.1365), (-0.6642, 0.0656, 0.2275), (-0.1088, 0.007479, 0.6369), (-0.9303, -0.3023, 0.0), (-0.9303, -0.3066, 0.0), (0.01417, -0.001135, 0.7278), (-0.458, -0.1539, 0.3639), (-0.2219, -0.0775, 0.5459), (-0.6942, -0.2302, 0.182), (-0.8122, -0.2684, 0.09098), (-0.8712, -0.2875, 0.04549), (-0.5761, -0.1921, 0.2729), (-0.5171, -0.173, 0.3184), (-0.34, -0.1157, 0.4549), (-0.399, -0.1348, 0.4094), (-0.281, -0.0966, 0.5004), (-0.7532, -0.2493, 0.1365), (-0.6351, -0.2112, 0.2275), (-0.1039, -0.03932, 0.6369), (-0.7269, -0.6545, 0.0), (-0.7269, -0.6589, 0.0), (0.01201, 0.002611, 0.7278), (-0.3574, -0.3281, 0.3639), (-0.1727, -0.1628, 0.5459), (-0.5422, -0.4935, 0.182), (-0.6345, -0.5762, 0.09098), (-0.6807, -0.6175, 0.04549), (-0.4498, -0.4108, 0.2729), (-0.4036, -0.3695, 0.3184), (-0.2651, -0.2454, 0.4549), (-0.3113, -0.2868, 0.4094), (-0.2189, -0.2041, 0.5004), (-0.5884, -0.5348, 0.1365), (-0.496, -0.4521, 0.2275), (-0.08035, -0.08007, 0.6369), (-0.3978, -0.8936, 0.0), (-0.3978, -0.8979, 0.0), (0.008512, 0.005153, 0.7278), (-0.1947, -0.4464, 0.3639), (-0.09308, -0.2206, 0.5459), (-0.2963, -0.6722, 0.182), (-0.3471, -0.785, 0.09098), (-0.3725, -0.8415, 0.04549), (-0.2455, -0.5593, 0.2729), (-0.2201, -0.5028, 0.3184), (-0.1439, -0.3335, 0.4549), (-0.1693, -0.3899, 0.4094), (-0.1185, -0.2771, 0.5004), (-0.3217, -0.7286, 0.1365), (-0.2709, -0.6157, 0.2275), (-0.04228, -0.1077, 0.6369), (8.941e-08, -0.9781, 0.0), (8.941e-08, -0.9825, 0.0), (0.004281, 0.006053, 0.7278), (0.002141, -0.4882, 0.3639), (0.003211, -0.2411, 0.5459), (0.00107, -0.7354, 0.182), (0.0005352, -0.8589, 0.09098), (0.0002677, -0.9207, 0.04549), (0.001606, -0.6118, 0.2729), (0.001873, -0.55, 0.3184), (0.002676, -0.3647, 0.4549), (0.002408, -0.4264, 0.4094), (0.002943, -0.3029, 0.5004), (0.0008028, -0.7971, 0.1365), (0.001338, -0.6736, 0.2275), (0.003746, -0.1175, 0.6369), (0.3978, -0.8936, 0.0), (0.3978, -0.8979, 0.0), (5.032e-05, 0.005153, 0.7278), (0.1989, -0.4464, 0.3639), (0.0995, -0.2206, 0.5459), (0.2984, -0.6722, 0.182), (0.3481, -0.785, 0.09098), (0.373, -0.8415, 0.04549), (0.2487, -0.5593, 0.2729), (0.2238, -0.5028, 0.3184), (0.1492, -0.3335, 0.4549), (0.1741, -0.3899, 0.4094), (0.1244, -0.2771, 0.5004), (0.3233, -0.7286, 0.1365), (0.2735, -0.6157, 0.2275), (0.04978, -0.1077, 0.6369)], [], [(304, 13, 28, 305), (432, 6, 21, 433), (320, 14, 29, 321), (448, 7, 22, 449), (336, 0, 15, 337), (464, 8, 23, 465), (352, 1, 16, 353), (272, 9, 24, 273), (368, 2, 17, 369), (256, 10, 25, 257), (384, 3, 18, 385), (240, 11, 26, 241), (400, 4, 19, 401), (288, 12, 27, 289), (416, 5, 20, 417), (319, 225, 43, 306), (447, 226, 36, 434), (335, 227, 44, 322), (463, 228, 37, 450), (351, 229, 30, 338), (479, 230, 38, 466), (367, 231, 31, 354), (287, 232, 39, 274), (383, 233, 32, 370), (271, 234, 40, 258), (399, 235, 33, 386), (255, 236, 41, 242), (415, 237, 34, 402), (303, 238, 42, 290), (431, 239, 35, 418), (425, 149, 59, 419), (297, 148, 58, 291), (409, 147, 57, 403), (249, 146, 56, 243), (393, 145, 55, 387), (265, 144, 54, 259), (377, 143, 53, 371), (281, 142, 52, 275), (361, 141, 51, 355), (473, 140, 50, 467), (345, 139, 49, 339), (457, 138, 48, 451), (329, 137, 46, 323), (441, 136, 47, 435), (313, 135, 45, 307), (428, 194, 74, 420), (300, 193, 73, 292), (412, 192, 72, 404), (252, 191, 71, 244), (396, 190, 70, 388), (268, 189, 69, 260), (380, 188, 68, 372), (284, 187, 67, 276), (364, 186, 66, 356), (476, 185, 65, 468), (348, 184, 64, 340), (460, 183, 63, 452), (332, 182, 62, 324), (444, 181, 61, 436), (316, 180, 60, 308), (317, 195, 88, 309), (445, 196, 89, 437), (333, 197, 75, 325), (461, 198, 76, 453), (349, 199, 77, 341), (477, 200, 78, 469), (365, 201, 79, 357), (285, 202, 80, 277), (381, 203, 81, 373), (269, 204, 82, 261), (397, 205, 83, 389), (253, 206, 84, 245), (413, 207, 85, 405), (301, 208, 86, 293), (429, 209, 87, 421), (423, 117, 102, 422), (295, 116, 101, 294), (407, 115, 100, 406), (247, 114, 99, 246), (391, 113, 98, 390), (263, 112, 97, 262), (375, 111, 96, 374), (279, 110, 95, 278), (359, 109, 94, 358), (471, 108, 93, 470), (343, 107, 92, 342), (455, 106, 91, 454), (327, 105, 90, 326), (439, 119, 104, 438), (311, 118, 103, 310), (305, 28, 118, 311), (433, 21, 119, 439), (321, 29, 105, 327), (449, 22, 106, 455), (337, 15, 107, 343), (465, 23, 108, 471), (353, 16, 109, 359), (273, 24, 110, 279), (369, 17, 111, 375), (257, 25, 112, 263), (385, 18, 113, 391), (241, 26, 114, 247), (401, 19, 115, 407), (289, 27, 116, 295), (417, 20, 117, 423), (318, 223, 120, 312), (446, 224, 121, 440), (334, 210, 122, 328), (462, 211, 123, 456), (350, 212, 124, 344), (478, 213, 125, 472), (366, 214, 126, 360), (286, 215, 127, 280), (382, 216, 128, 376), (270, 217, 129, 264), (398, 218, 130, 392), (254, 219, 131, 248), (414, 220, 132, 408), (302, 221, 133, 296), (430, 222, 134, 424), (312, 120, 135, 313), (440, 121, 136, 441), (328, 122, 137, 329), (456, 123, 138, 457), (344, 124, 139, 345), (472, 125, 140, 473), (360, 126, 141, 361), (280, 127, 142, 281), (376, 128, 143, 377), (264, 129, 144, 265), (392, 130, 145, 393), (248, 131, 146, 249), (408, 132, 147, 409), (296, 133, 148, 297), (424, 134, 149, 425), (315, 178, 163, 314), (443, 179, 164, 442), (331, 165, 150, 330), (459, 166, 151, 458), (347, 167, 152, 346), (475, 168, 153, 474), (363, 169, 154, 362), (283, 170, 155, 282), (379, 171, 156, 378), (267, 172, 157, 266), (395, 173, 158, 394), (251, 174, 159, 250), (411, 175, 160, 410), (299, 176, 161, 298), (427, 177, 162, 426), (419, 59, 177, 427), (291, 58, 176, 299), (403, 57, 175, 411), (243, 56, 174, 251), (387, 55, 173, 395), (259, 54, 172, 267), (371, 53, 171, 379), (275, 52, 170, 283), (355, 51, 169, 363), (467, 50, 168, 475), (339, 49, 167, 347), (451, 48, 166, 459), (323, 46, 165, 331), (435, 47, 179, 443), (307, 45, 178, 315), (314, 163, 180, 316), (442, 164, 181, 444), (330, 150, 182, 332), (458, 151, 183, 460), (346, 152, 184, 348), (474, 153, 185, 476), (362, 154, 186, 364), (282, 155, 187, 284), (378, 156, 188, 380), (266, 157, 189, 268), (394, 158, 190, 396), (250, 159, 191, 252), (410, 160, 192, 412), (298, 161, 193, 300), (426, 162, 194, 428), (422, 102, 209, 429), (294, 101, 208, 301), (406, 100, 207, 413), (246, 99, 206, 253), (390, 98, 205, 397), (262, 97, 204, 269), (374, 96, 203, 381), (278, 95, 202, 285), (358, 94, 201, 365), (470, 93, 200, 477), (342, 92, 199, 349), (454, 91, 198, 461), (326, 90, 197, 333), (438, 104, 196, 445), (310, 103, 195, 317), (421, 87, 222, 430), (293, 86, 221, 302), (405, 85, 220, 414), (245, 84, 219, 254), (389, 83, 218, 398), (261, 82, 217, 270), (373, 81, 216, 382), (277, 80, 215, 286), (357, 79, 214, 366), (469, 78, 213, 478), (341, 77, 212, 350), (453, 76, 211, 462), (325, 75, 210, 334), (437, 89, 224, 446), (309, 88, 223, 318), (420, 74, 239, 431), (292, 73, 238, 303), (404, 72, 237, 415), (244, 71, 236, 255), (388, 70, 235, 399), (260, 69, 234, 271), (372, 68, 233, 383), (276, 67, 232, 287), (356, 66, 231, 367), (468, 65, 230, 479), (340, 64, 229, 351), (452, 63, 228, 463), (324, 62, 227, 335), (436, 61, 226, 447), (308, 60, 225, 319), (73, 244, 255, 238), (86, 245, 254, 221), (101, 246, 253, 208), (161, 250, 252, 193), (58, 243, 251, 176), (176, 251, 250, 161), (133, 248, 249, 148), (221, 254, 248, 133), (27, 241, 247, 116), (116, 247, 246, 101), (208, 253, 245, 86), (193, 252, 244, 73), (148, 249, 243, 58), (238, 255, 242, 42), (12, 240, 241, 27), (71, 260, 271, 236), (84, 261, 270, 219), (99, 262, 269, 206), (159, 266, 268, 191), (56, 259, 267, 174), (174, 267, 266, 159), (131, 264, 265, 146), (219, 270, 264, 131), (26, 257, 263, 114), (114, 263, 262, 99), (206, 269, 261, 84), (191, 268, 260, 71), (146, 265, 259, 56), (236, 271, 258, 41), (11, 256, 257, 26), (69, 276, 287, 234), (82, 277, 286, 217), (97, 278, 285, 204), (157, 282, 284, 189), (54, 275, 283, 172), (172, 283, 282, 157), (129, 280, 281, 144), (217, 286, 280, 129), (25, 273, 279, 112), (112, 279, 278, 97), (204, 285, 277, 82), (189, 284, 276, 69), (144, 281, 275, 54), (234, 287, 274, 40), (10, 272, 273, 25), (60, 292, 303, 225), (88, 293, 302, 223), (103, 294, 301, 195), (163, 298, 300, 180), (45, 291, 299, 178), (178, 299, 298, 163), (120, 296, 297, 135), (223, 302, 296, 120), (28, 289, 295, 118), (118, 295, 294, 103), (195, 301, 293, 88), (180, 300, 292, 60), (135, 297, 291, 45), (225, 303, 290, 43), (13, 288, 289, 28), (62, 308, 319, 227), (75, 309, 318, 210), (90, 310, 317, 197), (150, 314, 316, 182), (46, 307, 315, 165), (165, 315, 314, 150), (122, 312, 313, 137), (210, 318, 312, 122), (29, 305, 311, 105), (105, 311, 310, 90), (197, 317, 309, 75), (182, 316, 308, 62), (137, 313, 307, 46), (227, 319, 306, 44), (14, 304, 305, 29), (64, 324, 335, 229), (77, 325, 334, 212), (92, 326, 333, 199), (152, 330, 332, 184), (49, 323, 331, 167), (167, 331, 330, 152), (124, 328, 329, 139), (212, 334, 328, 124), (15, 321, 327, 107), (107, 327, 326, 92), (199, 333, 325, 77), (184, 332, 324, 64), (139, 329, 323, 49), (229, 335, 322, 30), (0, 320, 321, 15), (66, 340, 351, 231), (79, 341, 350, 214), (94, 342, 349, 201), (154, 346, 348, 186), (51, 339, 347, 169), (169, 347, 346, 154), (126, 344, 345, 141), (214, 350, 344, 126), (16, 337, 343, 109), (109, 343, 342, 94), (201, 349, 341, 79), (186, 348, 340, 66), (141, 345, 339, 51), (231, 351, 338, 31), (1, 336, 337, 16), (68, 356, 367, 233), (81, 357, 366, 216), (96, 358, 365, 203), (156, 362, 364, 188), (53, 355, 363, 171), (171, 363, 362, 156), (128, 360, 361, 143), (216, 366, 360, 128), (17, 353, 359, 111), (111, 359, 358, 96), (203, 365, 357, 81), (188, 364, 356, 68), (143, 361, 355, 53), (233, 367, 354, 32), (2, 352, 353, 17), (70, 372, 383, 235), (83, 373, 382, 218), (98, 374, 381, 205), (158, 378, 380, 190), (55, 371, 379, 173), (173, 379, 378, 158), (130, 376, 377, 145), (218, 382, 376, 130), (18, 369, 375, 113), (113, 375, 374, 98), (205, 381, 373, 83), (190, 380, 372, 70), (145, 377, 371, 55), (235, 383, 370, 33), (3, 368, 369, 18), (72, 388, 399, 237), (85, 389, 398, 220), (100, 390, 397, 207), (160, 394, 396, 192), (57, 387, 395, 175), (175, 395, 394, 160), (132, 392, 393, 147), (220, 398, 392, 132), (19, 385, 391, 115), (115, 391, 390, 100), (207, 397, 389, 85), (192, 396, 388, 72), (147, 393, 387, 57), (237, 399, 386, 34), (4, 384, 385, 19), (74, 404, 415, 239), (87, 405, 414, 222), (102, 406, 413, 209), (162, 410, 412, 194), (59, 403, 411, 177), (177, 411, 410, 162), (134, 408, 409, 149), (222, 414, 408, 134), (20, 401, 407, 117), (117, 407, 406, 102), (209, 413, 405, 87), (194, 412, 404, 74), (149, 409, 403, 59), (239, 415, 402, 35), (5, 400, 401, 20), (61, 420, 431, 226), (89, 421, 430, 224), (104, 422, 429, 196), (164, 426, 428, 181), (47, 419, 427, 179), (179, 427, 426, 164), (121, 424, 425, 136), (224, 430, 424, 121), (21, 417, 423, 119), (119, 423, 422, 104), (196, 429, 421, 89), (181, 428, 420, 61), (136, 425, 419, 47), (226, 431, 418, 36), (6, 416, 417, 21), (63, 436, 447, 228), (76, 437, 446, 211), (91, 438, 445, 198), (151, 442, 444, 183), (48, 435, 443, 166), (166, 443, 442, 151), (123, 440, 441, 138), (211, 446, 440, 123), (22, 433, 439, 106), (106, 439, 438, 91), (198, 445, 437, 76), (183, 444, 436, 63), (138, 441, 435, 48), (228, 447, 434, 37), (7, 432, 433, 22), (65, 452, 463, 230), (78, 453, 462, 213), (93, 454, 461, 200), (153, 458, 460, 185), (50, 451, 459, 168), (168, 459, 458, 153), (125, 456, 457, 140), (213, 462, 456, 125), (23, 449, 455, 108), (108, 455, 454, 93), (200, 461, 453, 78), (185, 460, 452, 65), (140, 457, 451, 50), (230, 463, 450, 38), (8, 448, 449, 23), (67, 468, 479, 232), (80, 469, 478, 215), (95, 470, 477, 202), (155, 474, 476, 187), (52, 467, 475, 170), (170, 475, 474, 155), (127, 472, 473, 142), (215, 478, 472, 127), (24, 465, 471, 110), (110, 471, 470, 95), (202, 477, 469, 80), (187, 476, 468, 67), (142, 473, 467, 52), (232, 479, 466, 39), (9, 464, 465, 24)])
_uv = me_circle.uv_layers.new(name='UVMap')
_uv.uv.foreach_set('vector', [0.0, 0.0, 0.0, 0.0, 0.0, 0.0, 0.0, 0.0, 0.0, 0.0, 0.0, 0.0, 0.0, 0.0, 0.0, 0.0, 0.0, 0.0, 0.0, 0.0, 0.0, 0.0, 0.0, 0.0, 0.0, 0.0, 0.0, 0.0, 0.0, 0.0, 0.0, 0.0, 0.0, 0.0, 0.0, 0.0, 0.0, 0.0, 0.0, 0.0, 0.0, 0.0, 0.0, 0.0, 0.0, 0.0, 0.0, 0.0, 0.0, 0.0, 0.0, 0.0, 0.0, 0.0, 0.0, 0.0, 0.0, 0.0, 0.0, 0.0, 0.0, 0.0, 0.0, 0.0, 0.0, 0.0, 0.0, 0.0, 0.0, 0.0, 0.0, 0.0, 0.0, 0.0, 0.0, 0.0, 0.0, 0.0, 0.0, 0.0, 0.0, 0.0, 0.0, 0.0, 0.0, 0.0, 0.0, 0.0, 0.0, 0.0, 0.0, 0.0, 0.0, 0.0, 0.0, 0.0, 0.0, 0.0, 0.0, 0.0, 0.0, 0.0, 0.0, 0.0, 0.0, 0.0, 0.0, 0.0, 0.0, 0.0, 0.0, 0.0, 0.0, 0.0, 0.0, 0.0, 0.0, 0.0, 0.0, 0.0, 0.0, 0.0, 0.0, 0.0, 0.0, 0.0, 0.0, 0.0, 0.0, 0.0, 0.0, 0.0, 0.0, 0.0, 0.0, 0.0, 0.0, 0.0, 0.0, 0.0, 0.0, 0.0, 0.0, 0.0, 0.0, 0.0, 0.0, 0.0, 0.0, 0.0, 0.0, 0.0, 0.0, 0.0, 0.0, 0.0, 0.0, 0.0, 0.0, 0.0, 0.0, 0.0, 0.0, 0.0, 0.0, 0.0, 0.0, 0.0, 0.0, 0.0, 0.0, 0.0, 0.0, 0.0, 0.0, 0.0, 0.0, 0.0, 0.0, 0.0, 0.0, 0.0, 0.0, 0.0, 0.0, 0.0, 0.0, 0.0, 0.0, 0.0, 0.0, 0.0, 0.0, 0.0, 0.0, 0.0, 0.0, 0.0, 0.0, 0.0, 0.0, 0.0, 0.0, 0.0, 0.0, 0.0, 0.0, 0.0, 0.0, 0.0, 0.0, 0.0, 0.0, 0.0, 0.0, 0.0, 0.0, 0.0, 0.0, 0.0, 0.0, 0.0, 0.0, 0.0, 0.0, 0.0, 0.0, 0.0, 0.0, 0.0, 0.0, 0.0, 0.0, 0.0, 0.0, 0.0, 0.0, 0.0, 0.0, 0.0, 0.0, 0.0, 0.0, 0.0, 0.0, 0.0, 0.0, 0.0, 0.0, 0.0, 0.0, 0.0, 0.0, 0.0, 0.0, 0.0, 0.0, 0.0, 0.0, 0.0, 0.0, 0.0, 0.0, 0.0, 0.0, 0.0, 0.0, 0.0, 0.0, 0.0, 0.0, 0.0, 0.0, 0.0, 0.0, 0.0, 0.0, 0.0, 0.0, 0.0, 0.0, 0.0, 0.0, 0.0, 0.0, 0.0, 0.0, 0.0, 0.0, 0.0, 0.0, 0.0, 0.0, 0.0, 0.0, 0.0, 0.0, 0.0, 0.0, 0.0, 0.0, 0.0, 0.0, 0.0, 0.0, 0.0, 0.0, 0.0, 0.0, 0.0, 0.0, 0.0, 0.0, 0.0, 0.0, 0.0, 0.0, 0.0, 0.0, 0.0, 0.0, 0.0, 0.0, 0.0, 0.0, 0.0, 0.0, 0.0, 0.0, 0.0, 0.0, 0.0, 0.0, 0.0, 0.0, 0.0, 0.0, 0.0, 0.0, 0.0, 0.0, 0.0, 0.0, 0.0, 0.0, 0.0, 0.0, 0.0, 0.0, 0.0, 0.0, 0.0, 0.0, 0.0, 0.0, 0.0, 0.0, 0.0, 0.0, 0.0, 0.0, 0.0, 0.0, 0.0, 0.0, 0.0, 0.0, 0.0, 0.0, 0.0, 0.0, 0.0, 0.0, 0.0, 0.0, 0.0, 0.0, 0.0, 0.0, 0.0, 0.0, 0.0, 0.0, 0.0, 0.0, 0.0, 0.0, 0.0, 0.0, 0.0, 0.0, 0.0, 0.0, 0.0, 0.0, 0.0, 0.0, 0.0, 0.0, 0.0, 0.0, 0.0, 0.0, 0.0, 0.0, 0.0, 0.0, 0.0, 0.0, 0.0, 0.0, 0.0, 0.0, 0.0, 0.0, 0.0, 0.0, 0.0, 0.0, 0.0, 0.0, 0.0, 0.0, 0.0, 0.0, 0.0, 0.0, 0.0, 0.0, 0.0, 0.0, 0.0, 0.0, 0.0, 0.0, 0.0, 0.0, 0.0, 0.0, 0.0, 0.0, 0.0, 0.0, 0.0, 0.0, 0.0, 0.0, 0.0, 0.0, 0.0, 0.0, 0.0, 0.0, 0.0, 0.0, 0.0, 0.0, 0.0, 0.0, 0.0, 0.0, 0.0, 0.0, 0.0, 0.0, 0.0, 0.0, 0.0, 0.0, 0.0, 0.0, 0.0, 0.0, 0.0, 0.0, 0.0, 0.0, 0.0, 0.0, 0.0, 0.0, 0.0, 0.0, 0.0, 0.0, 0.0, 0.0, 0.0, 0.0, 0.0, 0.0, 0.0, 0.0, 0.0, 0.0, 0.0, 0.0, 0.0, 0.0, 0.0, 0.0, 0.0, 0.0, 0.0, 0.0, 0.0, 0.0, 0.0, 0.0, 0.0, 0.0, 0.0, 0.0, 0.0, 0.0, 0.0, 0.0, 0.0, 0.0, 0.0, 0.0, 0.0, 0.0, 0.0, 0.0, 0.0, 0.0, 0.0, 0.0, 0.0, 0.0, 0.0, 0.0, 0.0, 0.0, 0.0, 0.0, 0.0, 0.0, 0.0, 0.0, 0.0, 0.0, 0.0, 0.0, 0.0, 0.0, 0.0, 0.0, 0.0, 0.0, 0.0, 0.0, 0.0, 0.0, 0.0, 0.0, 0.0, 0.0, 0.0, 0.0, 0.0, 0.0, 0.0, 0.0, 0.0, 0.0, 0.0, 0.0, 0.0, 0.0, 0.0, 0.0, 0.0, 0.0, 0.0, 0.0, 0.0, 0.0, 0.0, 0.0, 0.0, 0.0, 0.0, 0.0, 0.0, 0.0, 0.0, 0.0, 0.0, 0.0, 0.0, 0.0, 0.0, 0.0, 0.0, 0.0, 0.0, 0.0, 0.0, 0.0, 0.0, 0.0, 0.0, 0.0, 0.0, 0.0, 0.0, 0.0, 0.0, 0.0, 0.0, 0.0, 0.0, 0.0, 0.0, 0.0, 0.0, 0.0, 0.0, 0.0, 0.0, 0.0, 0.0, 0.0, 0.0, 0.0, 0.0, 0.0, 0.0, 0.0, 0.0, 0.0, 0.0, 0.0, 0.0, 0.0, 0.0, 0.0, 0.0, 0.0, 0.0, 0.0, 0.0, 0.0, 0.0, 0.0, 0.0, 0.0, 0.0, 0.0, 0.0, 0.0, 0.0, 0.0, 0.0, 0.0, 0.0, 0.0, 0.0, 0.0, 0.0, 0.0, 0.0, 0.0, 0.0, 0.0, 0.0, 0.0, 0.0, 0.0, 0.0, 0.0, 0.0, 0.0, 0.0, 0.0, 0.0, 0.0, 0.0, 0.0, 0.0, 0.0, 0.0, 0.0, 0.0, 0.0, 0.0, 0.0, 0.0, 0.0, 0.0, 0.0, 0.0, 0.0, 0.0, 0.0, 0.0, 0.0, 0.0, 0.0, 0.0, 0.0, 0.0, 0.0, 0.0, 0.0, 0.0, 0.0, 0.0, 0.0, 0.0, 0.0, 0.0, 0.0, 0.0, 0.0, 0.0, 0.0, 0.0, 0.0, 0.0, 0.0, 0.0, 0.0, 0.0, 0.0, 0.0, 0.0, 0.0, 0.0, 0.0, 0.0, 0.0, 0.0, 0.0, 0.0, 0.0, 0.0, 0.0, 0.0, 0.0, 0.0, 0.0, 0.0, 0.0, 0.0, 0.0, 0.0, 0.0, 0.0, 0.0, 0.0, 0.0, 0.0, 0.0, 0.0, 0.0, 0.0, 0.0, 0.0, 0.0, 0.0, 0.0, 0.0, 0.0, 0.0, 0.0, 0.0, 0.0, 0.0, 0.0, 0.0, 0.0, 0.0, 0.0, 0.0, 0.0, 0.0, 0.0, 0.0, 0.0, 0.0, 0.0, 0.0, 0.0, 0.0, 0.0, 0.0, 0.0, 0.0, 0.0, 0.0, 0.0, 0.0, 0.0, 0.0, 0.0, 0.0, 0.0, 0.0, 0.0, 0.0, 0.0, 0.0, 0.0, 0.0, 0.0, 0.0, 0.0, 0.0, 0.0, 0.0, 0.0, 0.0, 0.0, 0.0, 0.0, 0.0, 0.0, 0.0, 0.0, 0.0, 0.0, 0.0, 0.0, 0.0, 0.0, 0.0, 0.0, 0.0, 0.0, 0.0, 0.0, 0.0, 0.0, 0.0, 0.0, 0.0, 0.0, 0.0, 0.0, 0.0, 0.0, 0.0, 0.0, 0.0, 0.0, 0.0, 0.0, 0.0, 0.0, 0.0, 0.0, 0.0, 0.0, 0.0, 0.0, 0.0, 0.0, 0.0, 0.0, 0.0, 0.0, 0.0, 0.0, 0.0, 0.0, 0.0, 0.0, 0.0, 0.0, 0.0, 0.0, 0.0, 0.0, 0.0, 0.0, 0.0, 0.0, 0.0, 0.0, 0.0, 0.0, 0.0, 0.0, 0.0, 0.0, 0.0, 0.0, 0.0, 0.0, 0.0, 0.0, 0.0, 0.0, 0.0, 0.0, 0.0, 0.0, 0.0, 0.0, 0.0, 0.0, 0.0, 0.0, 0.0, 0.0, 0.0, 0.0, 0.0, 0.0, 0.0, 0.0, 0.0, 0.0, 0.0, 0.0, 0.0, 0.0, 0.0, 0.0, 0.0, 0.0, 0.0, 0.0, 0.0, 0.0, 0.0, 0.0, 0.0, 0.0, 0.0, 0.0, 0.0, 0.0, 0.0, 0.0, 0.0, 0.0, 0.0, 0.0, 0.0, 0.0, 0.0, 0.0, 0.0, 0.0, 0.0, 0.0, 0.0, 0.0, 0.0, 0.0, 0.0, 0.0, 0.0, 0.0, 0.0, 0.0, 0.0, 0.0, 0.0, 0.0, 0.0, 0.0, 0.0, 0.0, 0.0, 0.0, 0.0, 0.0, 0.0, 0.0, 0.0, 0.0, 0.0, 0.0, 0.0, 0.0, 0.0, 0.0, 0.0, 0.0, 0.0, 0.0, 0.0, 0.0, 0.0, 0.0, 0.0, 0.0, 0.0, 0.0, 0.0, 0.0, 0.0, 0.0, 0.0, 0.0, 0.0, 0.0, 0.0, 0.0, 0.0, 0.0, 0.0, 0.0, 0.0, 0.0, 0.0, 0.0, 0.0, 0.0, 0.0, 0.0, 0.0, 0.0, 0.0, 0.0, 0.0, 0.0, 0.0, 0.0, 0.0, 0.0, 0.0, 0.0, 0.0, 0.0, 0.0, 0.0, 0.0, 0.0, 0.0, 0.0, 0.0, 0.0, 0.0, 0.0, 0.0, 0.0, 0.0, 0.0, 0.0, 0.0, 0.0, 0.0, 0.0, 0.0, 0.0, 0.0, 0.0, 0.0, 0.0, 0.0, 0.0, 0.0, 0.0, 0.0, 0.0, 0.0, 0.0, 0.0, 0.0, 0.0, 0.0, 0.0, 0.0, 0.0, 0.0, 0.0, 0.0, 0.0, 0.0, 0.0, 0.0, 0.0, 0.0, 0.0, 0.0, 0.0, 0.0, 0.0, 0.0, 0.0, 0.0, 0.0, 0.0, 0.0, 0.0, 0.0, 0.0, 0.0, 0.0, 0.0, 0.0, 0.0, 0.0, 0.0, 0.0, 0.0, 0.0, 0.0, 0.0, 0.0, 0.0, 0.0, 0.0, 0.0, 0.0, 0.0, 0.0, 0.0, 0.0, 0.0, 0.0, 0.0, 0.0, 0.0, 0.0, 0.0, 0.0, 0.0, 0.0, 0.0, 0.0, 0.0, 0.0, 0.0, 0.0, 0.0, 0.0, 0.0, 0.0, 0.0, 0.0, 0.0, 0.0, 0.0, 0.0, 0.0, 0.0, 0.0, 0.0, 0.0, 0.0, 0.0, 0.0, 0.0, 0.0, 0.0, 0.0, 0.0, 0.0, 0.0, 0.0, 0.0, 0.0, 0.0, 0.0, 0.0, 0.0, 0.0, 0.0, 0.0, 0.0, 0.0, 0.0, 0.0, 0.0, 0.0, 0.0, 0.0, 0.0, 0.0, 0.0, 0.0, 0.0, 0.0, 0.0, 0.0, 0.0, 0.0, 0.0, 0.0, 0.0, 0.0, 0.0, 0.0, 0.0, 0.0, 0.0, 0.0, 0.0, 0.0, 0.0, 0.0, 0.0, 0.0, 0.0, 0.0, 0.0, 0.0, 0.0, 0.0, 0.0, 0.0, 0.0, 0.0, 0.0, 0.0, 0.0, 0.0, 0.0, 0.0, 0.0, 0.0, 0.0, 0.0, 0.0, 0.0, 0.0, 0.0, 0.0, 0.0, 0.0, 0.0, 0.0, 0.0, 0.0, 0.0, 0.0, 0.0, 0.0, 0.0, 0.0, 0.0, 0.0, 0.0, 0.0, 0.0, 0.0, 0.0, 0.0, 0.0, 0.0, 0.0, 0.0, 0.0, 0.0, 0.0, 0.0, 0.0, 0.0, 0.0, 0.0, 0.0, 0.0, 0.0, 0.0, 0.0, 0.0, 0.0, 0.0, 0.0, 0.0, 0.0, 0.0, 0.0, 0.0, 0.0, 0.0, 0.0, 0.0, 0.0, 0.0, 0.0, 0.0, 0.0, 0.0, 0.0, 0.0, 0.0, 0.0, 0.0, 0.0, 0.0, 0.0, 0.0, 0.0, 0.0, 0.0, 0.0, 0.0, 0.0, 0.0, 0.0, 0.0, 0.0, 0.0, 0.0, 0.0, 0.0, 0.0, 0.0, 0.0, 0.0, 0.0, 0.0, 0.0, 0.0, 0.0, 0.0, 0.0, 0.0, 0.0, 0.0, 0.0, 0.0, 0.0, 0.0, 0.0, 0.0, 0.0, 0.0, 0.0, 0.0, 0.0, 0.0, 0.0, 0.0, 0.0, 0.0, 0.0, 0.0, 0.0, 0.0, 0.0, 0.0, 0.0, 0.0, 0.0, 0.0, 0.0, 0.0, 0.0, 0.0, 0.0, 0.0, 0.0, 0.0, 0.0, 0.0, 0.0, 0.0, 0.0, 0.0, 0.0, 0.0, 0.0, 0.0, 0.0, 0.0, 0.0, 0.0, 0.0, 0.0, 0.0, 0.0, 0.0, 0.0, 0.0, 0.0, 0.0, 0.0, 0.0, 0.0, 0.0, 0.0, 0.0, 0.0, 0.0, 0.0, 0.0, 0.0, 0.0, 0.0, 0.0, 0.0, 0.0, 0.0, 0.0, 0.0, 0.0, 0.0, 0.0, 0.0, 0.0, 0.0, 0.0, 0.0, 0.0, 0.0, 0.0, 0.0, 0.0, 0.0, 0.0, 0.0, 0.0, 0.0, 0.0, 0.0, 0.0, 0.0, 0.0, 0.0, 0.0, 0.0, 0.0, 0.0, 0.0, 0.0, 0.0, 0.0, 0.0, 0.0, 0.0, 0.0, 0.0, 0.0, 0.0, 0.0, 0.0, 0.0, 0.0, 0.0, 0.0, 0.0, 0.0, 0.0, 0.0, 0.0, 0.0, 0.0, 0.0, 0.0, 0.0, 0.0, 0.0, 0.0, 0.0, 0.0, 0.0, 0.0, 0.0, 0.0, 0.0, 0.0, 0.0, 0.0, 0.0, 0.0, 0.0, 0.0, 0.0, 0.0, 0.0, 0.0, 0.0, 0.0, 0.0, 0.0, 0.0, 0.0, 0.0, 0.0, 0.0, 0.0, 0.0, 0.0, 0.0, 0.0, 0.0, 0.0, 0.0, 0.0, 0.0, 0.0, 0.0, 0.0, 0.0, 0.0, 0.0, 0.0, 0.0, 0.0, 0.0, 0.0, 0.0, 0.0, 0.0, 0.0, 0.0, 0.0, 0.0, 0.0, 0.0, 0.0, 0.0, 0.0, 0.0, 0.0, 0.0, 0.0, 0.0, 0.0, 0.0, 0.0, 0.0, 0.0, 0.0, 0.0, 0.0, 0.0, 0.0, 0.0, 0.0, 0.0, 0.0, 0.0, 0.0, 0.0, 0.0, 0.0, 0.0, 0.0, 0.0, 0.0, 0.0, 0.0, 0.0, 0.0, 0.0, 0.0, 0.0, 0.0, 0.0, 0.0, 0.0, 0.0, 0.0, 0.0, 0.0, 0.0, 0.0, 0.0, 0.0, 0.0, 0.0, 0.0, 0.0, 0.0, 0.0, 0.0, 0.0, 0.0, 0.0, 0.0, 0.0, 0.0, 0.0, 0.0, 0.0, 0.0, 0.0, 0.0, 0.0, 0.0, 0.0, 0.0, 0.0, 0.0, 0.0, 0.0, 0.0, 0.0, 0.0, 0.0, 0.0, 0.0, 0.0, 0.0, 0.0, 0.0, 0.0, 0.0, 0.0, 0.0, 0.0, 0.0, 0.0, 0.0, 0.0, 0.0, 0.0, 0.0, 0.0, 0.0, 0.0, 0.0, 0.0, 0.0, 0.0, 0.0, 0.0, 0.0, 0.0, 0.0, 0.0, 0.0, 0.0, 0.0, 0.0, 0.0, 0.0, 0.0, 0.0, 0.0, 0.0, 0.0, 0.0, 0.0, 0.0, 0.0, 0.0, 0.0, 0.0, 0.0, 0.0, 0.0, 0.0, 0.0, 0.0, 0.0, 0.0, 0.0, 0.0, 0.0, 0.0, 0.0, 0.0, 0.0, 0.0, 0.0, 0.0, 0.0, 0.0, 0.0, 0.0, 0.0, 0.0, 0.0, 0.0, 0.0, 0.0, 0.0, 0.0, 0.0, 0.0, 0.0, 0.0, 0.0, 0.0, 0.0, 0.0, 0.0, 0.0, 0.0, 0.0, 0.0, 0.0, 0.0, 0.0, 0.0, 0.0, 0.0, 0.0, 0.0, 0.0, 0.0, 0.0, 0.0, 0.0, 0.0, 0.0, 0.0, 0.0, 0.0, 0.0, 0.0, 0.0, 0.0, 0.0, 0.0, 0.0, 0.0, 0.0, 0.0, 0.0, 0.0, 0.0, 0.0, 0.0, 0.0, 0.0, 0.0, 0.0, 0.0, 0.0, 0.0, 0.0, 0.0, 0.0, 0.0, 0.0, 0.0, 0.0, 0.0, 0.0, 0.0, 0.0, 0.0, 0.0, 0.0, 0.0, 0.0, 0.0, 0.0, 0.0, 0.0, 0.0, 0.0, 0.0, 0.0, 0.0, 0.0, 0.0, 0.0, 0.0, 0.0, 0.0, 0.0, 0.0, 0.0, 0.0, 0.0, 0.0, 0.0, 0.0, 0.0, 0.0, 0.0, 0.0, 0.0, 0.0, 0.0, 0.0, 0.0, 0.0, 0.0, 0.0, 0.0, 0.0, 0.0, 0.0, 0.0, 0.0, 0.0, 0.0, 0.0, 0.0, 0.0, 0.0, 0.0, 0.0, 0.0, 0.0, 0.0, 0.0, 0.0, 0.0, 0.0, 0.0, 0.0, 0.0, 0.0, 0.0, 0.0, 0.0, 0.0, 0.0, 0.0, 0.0, 0.0, 0.0, 0.0, 0.0, 0.0, 0.0, 0.0, 0.0, 0.0, 0.0, 0.0, 0.0, 0.0, 0.0, 0.0, 0.0, 0.0, 0.0, 0.0, 0.0, 0.0, 0.0, 0.0, 0.0, 0.0, 0.0, 0.0, 0.0, 0.0, 0.0, 0.0, 0.0, 0.0, 0.0, 0.0, 0.0, 0.0, 0.0, 0.0, 0.0, 0.0, 0.0, 0.0, 0.0, 0.0, 0.0, 0.0, 0.0, 0.0, 0.0, 0.0, 0.0, 0.0, 0.0, 0.0, 0.0, 0.0, 0.0, 0.0, 0.0, 0.0, 0.0, 0.0, 0.0, 0.0, 0.0, 0.0, 0.0, 0.0, 0.0, 0.0, 0.0, 0.0, 0.0, 0.0, 0.0, 0.0, 0.0, 0.0, 0.0, 0.0, 0.0, 0.0, 0.0, 0.0, 0.0, 0.0, 0.0, 0.0, 0.0, 0.0, 0.0, 0.0, 0.0, 0.0, 0.0, 0.0, 0.0, 0.0, 0.0, 0.0, 0.0, 0.0, 0.0, 0.0, 0.0, 0.0, 0.0, 0.0, 0.0, 0.0, 0.0, 0.0, 0.0, 0.0, 0.0, 0.0, 0.0, 0.0, 0.0, 0.0, 0.0, 0.0, 0.0, 0.0, 0.0, 0.0, 0.0, 0.0, 0.0, 0.0, 0.0, 0.0, 0.0, 0.0, 0.0, 0.0, 0.0, 0.0, 0.0, 0.0, 0.0, 0.0, 0.0, 0.0, 0.0, 0.0, 0.0, 0.0, 0.0, 0.0, 0.0, 0.0, 0.0, 0.0, 0.0, 0.0, 0.0, 0.0, 0.0, 0.0, 0.0, 0.0, 0.0, 0.0, 0.0, 0.0, 0.0, 0.0, 0.0, 0.0, 0.0, 0.0, 0.0, 0.0, 0.0, 0.0, 0.0, 0.0, 0.0, 0.0, 0.0, 0.0, 0.0, 0.0, 0.0, 0.0, 0.0, 0.0, 0.0, 0.0, 0.0, 0.0, 0.0, 0.0, 0.0, 0.0, 0.0, 0.0, 0.0, 0.0, 0.0, 0.0, 0.0, 0.0, 0.0, 0.0, 0.0, 0.0, 0.0, 0.0, 0.0, 0.0, 0.0, 0.0, 0.0, 0.0, 0.0, 0.0, 0.0, 0.0, 0.0, 0.0, 0.0, 0.0, 0.0, 0.0, 0.0, 0.0, 0.0, 0.0, 0.0, 0.0, 0.0, 0.0, 0.0, 0.0, 0.0, 0.0, 0.0, 0.0, 0.0, 0.0, 0.0, 0.0, 0.0, 0.0, 0.0, 0.0, 0.0, 0.0, 0.0, 0.0, 0.0, 0.0, 0.0, 0.0, 0.0, 0.0, 0.0, 0.0, 0.0, 0.0, 0.0, 0.0, 0.0, 0.0, 0.0, 0.0, 0.0, 0.0, 0.0, 0.0, 0.0, 0.0, 0.0, 0.0, 0.0, 0.0, 0.0, 0.0, 0.0, 0.0, 0.0, 0.0, 0.0, 0.0, 0.0, 0.0, 0.0, 0.0, 0.0, 0.0, 0.0, 0.0, 0.0, 0.0, 0.0, 0.0, 0.0, 0.0, 0.0, 0.0, 0.0, 0.0, 0.0, 0.0, 0.0, 0.0, 0.0, 0.0, 0.0, 0.0, 0.0, 0.0, 0.0, 0.0, 0.0, 0.0, 0.0, 0.0, 0.0, 0.0, 0.0, 0.0, 0.0, 0.0, 0.0, 0.0, 0.0, 0.0, 0.0, 0.0, 0.0, 0.0, 0.0, 0.0, 0.0, 0.0, 0.0, 0.0, 0.0, 0.0, 0.0, 0.0, 0.0, 0.0, 0.0, 0.0, 0.0, 0.0, 0.0, 0.0, 0.0, 0.0, 0.0, 0.0, 0.0, 0.0, 0.0, 0.0, 0.0, 0.0, 0.0, 0.0, 0.0, 0.0, 0.0, 0.0, 0.0, 0.0, 0.0, 0.0, 0.0, 0.0, 0.0, 0.0, 0.0, 0.0, 0.0, 0.0, 0.0, 0.0, 0.0, 0.0, 0.0, 0.0, 0.0, 0.0, 0.0, 0.0, 0.0, 0.0, 0.0, 0.0, 0.0, 0.0, 0.0, 0.0, 0.0, 0.0, 0.0, 0.0, 0.0, 0.0, 0.0, 0.0, 0.0, 0.0, 0.0, 0.0, 0.0, 0.0, 0.0, 0.0, 0.0, 0.0, 0.0, 0.0, 0.0, 0.0, 0.0, 0.0, 0.0, 0.0, 0.0, 0.0, 0.0, 0.0, 0.0, 0.0, 0.0, 0.0, 0.0, 0.0, 0.0, 0.0, 0.0, 0.0, 0.0, 0.0, 0.0, 0.0, 0.0, 0.0, 0.0, 0.0, 0.0, 0.0, 0.0, 0.0, 0.0, 0.0, 0.0, 0.0, 0.0, 0.0, 0.0, 0.0, 0.0, 0.0, 0.0, 0.0, 0.0, 0.0, 0.0, 0.0, 0.0, 0.0, 0.0, 0.0, 0.0, 0.0, 0.0, 0.0, 0.0, 0.0, 0.0, 0.0, 0.0, 0.0, 0.0, 0.0, 0.0, 0.0, 0.0, 0.0, 0.0, 0.0, 0.0, 0.0, 0.0, 0.0, 0.0, 0.0, 0.0, 0.0, 0.0, 0.0, 0.0, 0.0, 0.0, 0.0, 0.0, 0.0, 0.0, 0.0, 0.0, 0.0, 0.0, 0.0, 0.0, 0.0, 0.0, 0.0, 0.0, 0.0, 0.0, 0.0, 0.0, 0.0, 0.0, 0.0, 0.0, 0.0, 0.0, 0.0, 0.0, 0.0, 0.0, 0.0, 0.0, 0.0, 0.0, 0.0, 0.0, 0.0, 0.0, 0.0, 0.0, 0.0, 0.0, 0.0, 0.0, 0.0, 0.0, 0.0, 0.0, 0.0, 0.0, 0.0, 0.0, 0.0, 0.0, 0.0, 0.0, 0.0, 0.0, 0.0, 0.0, 0.0, 0.0, 0.0, 0.0, 0.0, 0.0, 0.0, 0.0, 0.0, 0.0, 0.0, 0.0, 0.0, 0.0, 0.0, 0.0, 0.0, 0.0, 0.0, 0.0, 0.0, 0.0, 0.0, 0.0, 0.0, 0.0, 0.0, 0.0, 0.0, 0.0, 0.0, 0.0, 0.0, 0.0, 0.0, 0.0, 0.0, 0.0, 0.0, 0.0, 0.0, 0.0, 0.0, 0.0, 0.0, 0.0, 0.0, 0.0, 0.0, 0.0, 0.0, 0.0, 0.0, 0.0, 0.0, 0.0, 0.0, 0.0, 0.0, 0.0, 0.0, 0.0, 0.0, 0.0, 0.0, 0.0, 0.0, 0.0, 0.0, 0.0, 0.0, 0.0, 0.0, 0.0, 0.0, 0.0, 0.0, 0.0, 0.0, 0.0, 0.0, 0.0, 0.0, 0.0, 0.0, 0.0, 0.0, 0.0, 0.0, 0.0, 0.0, 0.0, 0.0, 0.0, 0.0, 0.0, 0.0, 0.0, 0.0, 0.0, 0.0, 0.0, 0.0, 0.0, 0.0, 0.0, 0.0, 0.0, 0.0, 0.0, 0.0, 0.0, 0.0, 0.0, 0.0, 0.0, 0.0, 0.0, 0.0, 0.0, 0.0, 0.0, 0.0, 0.0, 0.0, 0.0, 0.0, 0.0, 0.0, 0.0, 0.0, 0.0, 0.0, 0.0, 0.0, 0.0, 0.0, 0.0, 0.0, 0.0, 0.0, 0.0, 0.0, 0.0, 0.0, 0.0, 0.0, 0.0, 0.0, 0.0, 0.0, 0.0, 0.0, 0.0, 0.0, 0.0, 0.0, 0.0, 0.0, 0.0, 0.0, 0.0, 0.0, 0.0, 0.0, 0.0, 0.0, 0.0, 0.0, 0.0, 0.0, 0.0, 0.0, 0.0, 0.0, 0.0, 0.0, 0.0, 0.0, 0.0, 0.0, 0.0, 0.0, 0.0, 0.0, 0.0, 0.0, 0.0, 0.0, 0.0, 0.0, 0.0, 0.0, 0.0, 0.0, 0.0, 0.0, 0.0, 0.0, 0.0, 0.0, 0.0, 0.0, 0.0, 0.0, 0.0, 0.0, 0.0, 0.0, 0.0, 0.0, 0.0, 0.0, 0.0, 0.0, 0.0, 0.0, 0.0, 0.0, 0.0, 0.0, 0.0, 0.0, 0.0, 0.0, 0.0, 0.0, 0.0, 0.0, 0.0, 0.0, 0.0, 0.0, 0.0, 0.0, 0.0, 0.0, 0.0, 0.0, 0.0, 0.0, 0.0, 0.0, 0.0, 0.0, 0.0, 0.0, 0.0, 0.0, 0.0, 0.0, 0.0, 0.0, 0.0, 0.0, 0.0, 0.0, 0.0, 0.0, 0.0, 0.0, 0.0, 0.0, 0.0, 0.0, 0.0, 0.0, 0.0, 0.0, 0.0, 0.0, 0.0, 0.0, 0.0, 0.0, 0.0, 0.0, 0.0, 0.0, 0.0, 0.0, 0.0, 0.0, 0.0, 0.0, 0.0, 0.0, 0.0, 0.0, 0.0, 0.0, 0.0, 0.0, 0.0, 0.0, 0.0, 0.0, 0.0, 0.0, 0.0, 0.0, 0.0, 0.0, 0.0, 0.0, 0.0, 0.0, 0.0, 0.0, 0.0, 0.0, 0.0, 0.0, 0.0, 0.0, 0.0, 0.0, 0.0, 0.0, 0.0, 0.0, 0.0, 0.0, 0.0, 0.0, 0.0, 0.0, 0.0, 0.0, 0.0, 0.0, 0.0, 0.0, 0.0, 0.0, 0.0, 0.0, 0.0, 0.0, 0.0, 0.0, 0.0, 0.0, 0.0, 0.0, 0.0, 0.0, 0.0, 0.0, 0.0, 0.0, 0.0, 0.0, 0.0, 0.0, 0.0, 0.0, 0.0, 0.0, 0.0, 0.0, 0.0, 0.0, 0.0, 0.0, 0.0, 0.0, 0.0, 0.0, 0.0, 0.0, 0.0, 0.0, 0.0, 0.0, 0.0, 0.0, 0.0, 0.0, 0.0, 0.0, 0.0, 0.0, 0.0, 0.0, 0.0, 0.0, 0.0, 0.0, 0.0, 0.0, 0.0, 0.0, 0.0, 0.0, 0.0, 0.0, 0.0, 0.0, 0.0, 0.0, 0.0, 0.0, 0.0, 0.0, 0.0, 0.0, 0.0, 0.0, 0.0, 0.0, 0.0, 0.0, 0.0, 0.0, 0.0, 0.0, 0.0, 0.0, 0.0, 0.0, 0.0, 0.0, 0.0, 0.0, 0.0, 0.0, 0.0, 0.0, 0.0, 0.0, 0.0, 0.0, 0.0, 0.0, 0.0, 0.0, 0.0, 0.0, 0.0, 0.0, 0.0, 0.0, 0.0, 0.0, 0.0, 0.0, 0.0, 0.0, 0.0, 0.0, 0.0, 0.0, 0.0, 0.0, 0.0, 0.0, 0.0, 0.0, 0.0, 0.0, 0.0, 0.0, 0.0, 0.0, 0.0, 0.0, 0.0, 0.0, 0.0, 0.0, 0.0, 0.0, 0.0, 0.0, 0.0, 0.0, 0.0, 0.0, 0.0, 0.0, 0.0, 0.0, 0.0, 0.0, 0.0, 0.0, 0.0, 0.0, 0.0, 0.0, 0.0, 0.0, 0.0, 0.0, 0.0, 0.0, 0.0, 0.0, 0.0, 0.0, 0.0, 0.0, 0.0, 0.0, 0.0, 0.0, 0.0, 0.0, 0.0, 0.0, 0.0, 0.0, 0.0, 0.0, 0.0, 0.0, 0.0, 0.0, 0.0, 0.0, 0.0, 0.0, 0.0, 0.0, 0.0, 0.0, 0.0, 0.0, 0.0, 0.0, 0.0, 0.0, 0.0, 0.0, 0.0, 0.0, 0.0, 0.0, 0.0, 0.0, 0.0, 0.0, 0.0, 0.0, 0.0, 0.0, 0.0, 0.0, 0.0, 0.0, 0.0, 0.0, 0.0, 0.0, 0.0, 0.0, 0.0, 0.0, 0.0, 0.0, 0.0, 0.0, 0.0, 0.0, 0.0, 0.0, 0.0, 0.0, 0.0, 0.0, 0.0, 0.0, 0.0, 0.0, 0.0, 0.0, 0.0, 0.0, 0.0, 0.0, 0.0, 0.0, 0.0, 0.0, 0.0, 0.0, 0.0, 0.0, 0.0, 0.0, 0.0, 0.0, 0.0, 0.0, 0.0, 0.0, 0.0, 0.0, 0.0, 0.0, 0.0, 0.0, 0.0, 0.0, 0.0, 0.0, 0.0, 0.0, 0.0, 0.0, 0.0, 0.0, 0.0, 0.0, 0.0, 0.0, 0.0, 0.0, 0.0, 0.0, 0.0, 0.0, 0.0, 0.0, 0.0, 0.0, 0.0, 0.0, 0.0, 0.0, 0.0, 0.0, 0.0, 0.0, 0.0, 0.0, 0.0, 0.0, 0.0, 0.0, 0.0, 0.0, 0.0, 0.0, 0.0, 0.0, 0.0, 0.0, 0.0, 0.0, 0.0, 0.0, 0.0, 0.0, 0.0, 0.0, 0.0, 0.0, 0.0, 0.0, 0.0, 0.0, 0.0, 0.0, 0.0, 0.0, 0.0, 0.0, 0.0, 0.0, 0.0, 0.0, 0.0, 0.0, 0.0, 0.0, 0.0, 0.0, 0.0, 0.0, 0.0, 0.0, 0.0, 0.0, 0.0, 0.0, 0.0, 0.0, 0.0, 0.0, 0.0, 0.0, 0.0, 0.0, 0.0, 0.0, 0.0, 0.0, 0.0, 0.0, 0.0, 0.0, 0.0, 0.0, 0.0, 0.0, 0.0, 0.0, 0.0, 0.0, 0.0, 0.0, 0.0, 0.0, 0.0, 0.0, 0.0, 0.0, 0.0, 0.0, 0.0, 0.0, 0.0, 0.0, 0.0, 0.0, 0.0, 0.0, 0.0, 0.0, 0.0, 0.0, 0.0, 0.0, 0.0, 0.0, 0.0, 0.0, 0.0, 0.0, 0.0, 0.0, 0.0, 0.0, 0.0, 0.0, 0.0, 0.0, 0.0, 0.0, 0.0, 0.0, 0.0, 0.0, 0.0, 0.0, 0.0, 0.0, 0.0, 0.0, 0.0, 0.0, 0.0, 0.0, 0.0, 0.0, 0.0, 0.0, 0.0, 0.0, 0.0, 0.0, 0.0, 0.0, 0.0, 0.0, 0.0, 0.0, 0.0, 0.0, 0.0, 0.0, 0.0, 0.0, 0.0, 0.0, 0.0, 0.0, 0.0, 0.0, 0.0, 0.0, 0.0, 0.0, 0.0, 0.0, 0.0, 0.0, 0.0, 0.0, 0.0, 0.0, 0.0, 0.0, 0.0, 0.0, 0.0, 0.0, 0.0, 0.0, 0.0, 0.0, 0.0, 0.0, 0.0, 0.0, 0.0, 0.0, 0.0, 0.0, 0.0, 0.0, 0.0, 0.0, 0.0, 0.0, 0.0, 0.0, 0.0, 0.0, 0.0, 0.0, 0.0, 0.0, 0.0, 0.0, 0.0, 0.0, 0.0, 0.0, 0.0, 0.0, 0.0, 0.0, 0.0, 0.0, 0.0, 0.0, 0.0, 0.0, 0.0, 0.0, 0.0, 0.0, 0.0, 0.0, 0.0, 0.0, 0.0, 0.0, 0.0, 0.0, 0.0, 0.0, 0.0, 0.0, 0.0, 0.0, 0.0, 0.0, 0.0, 0.0, 0.0, 0.0, 0.0, 0.0, 0.0, 0.0, 0.0, 0.0, 0.0, 0.0, 0.0, 0.0, 0.0, 0.0, 0.0, 0.0, 0.0, 0.0, 0.0, 0.0, 0.0, 0.0, 0.0, 0.0, 0.0, 0.0, 0.0, 0.0, 0.0, 0.0, 0.0, 0.0, 0.0, 0.0, 0.0, 0.0, 0.0, 0.0, 0.0, 0.0, 0.0, 0.0, 0.0, 0.0, 0.0, 0.0, 0.0, 0.0, 0.0, 0.0, 0.0, 0.0, 0.0, 0.0, 0.0, 0.0, 0.0, 0.0, 0.0, 0.0, 0.0, 0.0, 0.0, 0.0, 0.0, 0.0, 0.0, 0.0, 0.0, 0.0, 0.0, 0.0, 0.0, 0.0, 0.0, 0.0, 0.0, 0.0, 0.0, 0.0, 0.0, 0.0, 0.0, 0.0, 0.0, 0.0, 0.0, 0.0, 0.0, 0.0, 0.0, 0.0, 0.0, 0.0, 0.0, 0.0, 0.0, 0.0, 0.0, 0.0, 0.0, 0.0, 0.0, 0.0, 0.0, 0.0, 0.0, 0.0, 0.0, 0.0, 0.0, 0.0, 0.0, 0.0, 0.0, 0.0, 0.0, 0.0, 0.0, 0.0, 0.0, 0.0, 0.0, 0.0, 0.0, 0.0, 0.0, 0.0, 0.0, 0.0, 0.0, 0.0, 0.0, 0.0, 0.0, 0.0, 0.0, 0.0, 0.0, 0.0, 0.0, 0.0, 0.0, 0.0, 0.0, 0.0, 0.0, 0.0, 0.0, 0.0, 0.0, 0.0, 0.0, 0.0, 0.0, 0.0, 0.0, 0.0, 0.0, 0.0, 0.0, 0.0, 0.0, 0.0, 0.0, 0.0, 0.0, 0.0, 0.0, 0.0, 0.0, 0.0, 0.0, 0.0, 0.0, 0.0, 0.0, 0.0, 0.0, 0.0, 0.0, 0.0, 0.0, 0.0, 0.0, 0.0, 0.0, 0.0, 0.0, 0.0, 0.0, 0.0, 0.0, 0.0, 0.0, 0.0, 0.0, 0.0, 0.0, 0.0, 0.0, 0.0, 0.0, 0.0, 0.0, 0.0, 0.0, 0.0, 0.0, 0.0, 0.0, 0.0, 0.0, 0.0, 0.0, 0.0, 0.0, 0.0, 0.0, 0.0, 0.0, 0.0, 0.0, 0.0, 0.0, 0.0, 0.0, 0.0, 0.0, 0.0, 0.0, 0.0, 0.0, 0.0, 0.0, 0.0, 0.0, 0.0, 0.0, 0.0, 0.0, 0.0, 0.0, 0.0, 0.0, 0.0, 0.0, 0.0, 0.0, 0.0, 0.0, 0.0, 0.0, 0.0, 0.0, 0.0, 0.0, 0.0, 0.0, 0.0, 0.0, 0.0, 0.0, 0.0, 0.0, 0.0, 0.0, 0.0, 0.0, 0.0, 0.0, 0.0, 0.0, 0.0, 0.0, 0.0, 0.0, 0.0, 0.0, 0.0, 0.0, 0.0, 0.0, 0.0, 0.0, 0.0, 0.0, 0.0, 0.0, 0.0, 0.0, 0.0, 0.0, 0.0, 0.0, 0.0, 0.0, 0.0, 0.0, 0.0, 0.0, 0.0, 0.0, 0.0, 0.0, 0.0, 0.0, 0.0, 0.0, 0.0, 0.0, 0.0, 0.0, 0.0, 0.0, 0.0, 0.0, 0.0, 0.0, 0.0, 0.0, 0.0, 0.0, 0.0, 0.0, 0.0, 0.0, 0.0, 0.0, 0.0, 0.0, 0.0, 0.0, 0.0, 0.0, 0.0, 0.0, 0.0, 0.0, 0.0, 0.0, 0.0, 0.0, 0.0, 0.0, 0.0, 0.0, 0.0, 0.0, 0.0, 0.0, 0.0, 0.0, 0.0, 0.0, 0.0, 0.0, 0.0, 0.0, 0.0, 0.0, 0.0])
me_circle.use_remesh_fix_poles = True
me_circle.use_remesh_preserve_attributes = False
me_circle.use_mirror_vertex_groups = False
me_circle.update()

# ---- objects
ob_cylinder = bpy.data.objects.new('Cylinder', me_cylinder)
ob_cube = bpy.data.objects.new('Cube', me_cube_001)
ob_circle = bpy.data.objects.new('Circle', me_circle)

# ---- transforms, parenting, visibility, modifiers, constraints
ob_cylinder.location = (0.3369, -4.1e-07, 3.052)
ob_cylinder.scale = (2.996, 2.996, 2.996)
ob_cylinder.lineart.crease_threshold = 0.0
_m = ob_cylinder.modifiers.new('Boolean', 'BOOLEAN')
_m.object = ob_cube
_m.solver = 'FAST'
ob_cube.location = (5.592, -0.09706, 1.265)
ob_cube.scale = (1.725, 1.943, 4.282)
ob_cube.display_type = 'WIRE'
ob_cube.show_all_edges = True
ob_cube.lineart.crease_threshold = 0.0
ob_circle.location = (0.3104, -0.03313, 6.106)
ob_circle.scale = (6.972, 6.972, 6.972)
ob_circle.lineart.crease_threshold = 0.0

# ---- collection membership
col_collection.objects.link(ob_cylinder)
col_collection.objects.link(ob_cube)
col_collection.objects.link(ob_circle)

# ---- scene / render settings (as saved in the file)
scene.frame_start = 1; scene.frame_end = 250; scene.frame_set(1)
scene.render.engine = 'BLENDER_EEVEE_NEXT'
scene.render.resolution_x = 960
scene.render.resolution_y = 540
scene.render.resolution_percentage = 60
scene.cycles.use_denoising = False
scene.cycles.samples = 128
scene.cycles.sampling_pattern = 'TABULATED_SOBOL'
scene.cycles.use_adaptive_sampling = False
scene.cycles.use_light_tree = False
scene.view_settings.view_transform = 'Filmic'
bpy.context.view_layer.update()

# ---- added for rendering (the .blend has no active camera and no usable light): camera, sun
cam_auto = bpy.data.cameras.new('AutoCamera')
cam_auto.lens = 50.0
cam_auto.sensor_width = 36.0
cam_auto.clip_end = 1000.0
ob_auto_camera = bpy.data.objects.new('AutoCamera', cam_auto)
scene.collection.objects.link(ob_auto_camera)
ob_auto_camera.location = (22.7627, -26.8711, 22.0141)
ob_auto_camera.rotation_euler = (1.09748, -7.21219e-08, 0.694738)
scene.camera = ob_auto_camera
light_auto_sun = bpy.data.lights.new('AutoSun', 'SUN')
light_auto_sun.energy = 3.0
light_auto_sun.angle = 0.0523599
ob_auto_sun = bpy.data.objects.new('AutoSun', light_auto_sun)
scene.collection.objects.link(ob_auto_sun)
ob_auto_sun.rotation_euler = (0.872665, 0.174533, 0.523599)
bpy.context.view_layer.update()
